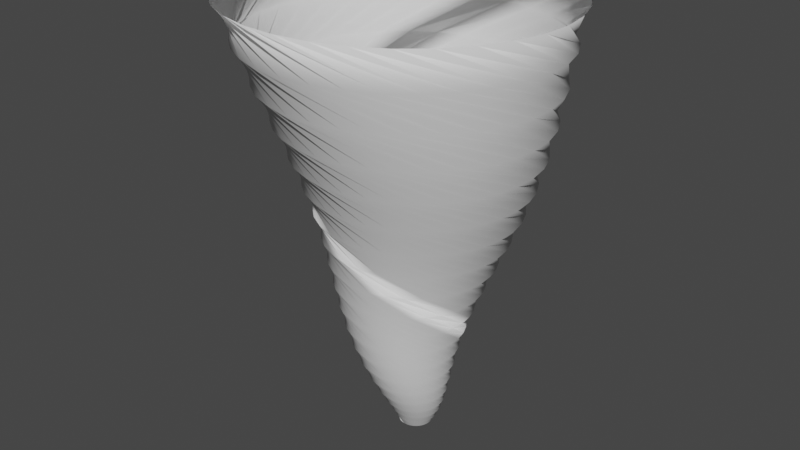 # Source: Tornado_Blend_Smooth.blend  (saved by Blender 2.80.75; exported with 4.5.12 LTS)
import bpy
from mathutils import Matrix  # noqa: F401  (used for matrix-valued properties, if any)

bpy.ops.wm.read_factory_settings(use_empty=True)
scene = bpy.context.scene
scene.name = 'Scene'

# ---- collections
col_collection = bpy.data.collections.new('Collection'); scene.collection.children.link(col_collection)

# ---- world
world_world = bpy.data.worlds.new('World'); scene.world = world_world
world_world.use_nodes = True; world_world.node_tree.nodes.clear()
_N = world_world.node_tree.nodes; _L = world_world.node_tree.links
n0 = _N.new('ShaderNodeOutputWorld'); n0.name = 'World Output'; n0.location = (300, 300)
n1 = _N.new('ShaderNodeBackground'); n1.name = 'Background'; n1.location = (10, 300)
n1.inputs[0].default_value = (0.05088, 0.05088, 0.05088, 1.0)
_L.new(n1.outputs[0], n0.inputs[0])
n0.is_active_output = True
world_world.color = (0.05088, 0.05088, 0.05088)
world_world.use_sun_shadow = False
world_world.sun_shadow_jitter_overblur = 0.0

# ---- meshes
me_cylinder = bpy.data.meshes.new('Cylinder')
me_cylinder.from_pydata([(0.08436, 0.01199, -1.0), (-0.326, -0.1281, 0.02622), (0.08582, 0.004684, -1.0), (-0.3371, -0.05665, 0.0251), (0.08587, -0.002715, -1.0), (-0.3339, 0.01546, 0.02389), (0.08451, -0.009946, -1.0), (-0.3168, 0.08549, 0.02264), (0.08182, -0.01677, -1.0), (-0.2864, 0.1508, 0.02138), (0.0779, -0.02299, -1.0), (-0.2439, 0.2088, 0.02016), (0.07288, -0.02837, -1.0), (-0.191, 0.2574, 0.01903), (0.06694, -0.03273, -1.0), (-0.1297, 0.2947, 0.01801), (0.06025, -0.03593, -1.0), (-0.0624, 0.3194, 0.01715), (0.05305, -0.03783, -1.0), (0.008341, 0.3305, 0.01649), (0.04557, -0.03835, -1.0), (0.07985, 0.3277, 0.01604), (0.03807, -0.03743, -1.0), (0.1494, 0.3111, 0.01583), (0.03083, -0.03506, -1.0), (0.2145, 0.2813, 0.01587), (0.02414, -0.03131, -1.0), (0.2725, 0.2394, 0.01617), (0.01827, -0.02626, -1.0), (0.3213, 0.1871, 0.01671), (0.0135, -0.02013, -1.0), (0.359, 0.1262, 0.01738), (0.01004, -0.01309, -1.0), (0.3843, 0.05907, 0.01826), (0.008057, -0.005461, -1.0), (0.396, -0.01173, 0.01933), (0.007664, 0.002445, -1.0), (0.3937, -0.08355, 0.02053), (0.008885, 0.01029, -1.0), (0.3775, -0.1536, 0.02183), (0.01168, 0.01773, -1.0), (0.3479, -0.2193, 0.02315), (0.01592, 0.02447, -1.0), (0.306, -0.2781, 0.02444), (0.02143, 0.0302, -1.0), (0.2534, -0.3275, 0.02566), (0.02797, 0.03471, -1.0), (0.192, -0.3658, 0.02675), (0.03525, 0.0378, -1.0), (0.1243, -0.3913, 0.02766), (0.04298, 0.03938, -1.0), (0.0529, -0.403, 0.02836), (0.05082, 0.03939, -1.0), (-0.01949, -0.4005, 0.02882), (0.05845, 0.03787, -1.0), (-0.09, -0.3838, 0.02905), (0.06559, 0.03489, -1.0), (-0.1559, -0.3536, 0.02902), (0.07195, 0.03061, -1.0), (-0.2145, -0.311, 0.02864), (0.07732, 0.02521, -1.0), (-0.2636, -0.2578, 0.02802), (0.08149, 0.01893, -1.0), (-0.3012, -0.196, 0.0272), (0.0976, -0.01119, -0.9797), (0.09728, -0.04324, -0.9553), (0.07789, -0.0756, -0.9272), (0.03966, -0.09665, -0.8952), (-0.01015, -0.09542, -0.8598), (-0.05793, -0.06602, -0.821), (-0.08789, -0.01109, -0.7787), (-0.08642, 0.05899, -0.7329), (-0.04697, 0.1256, -0.6835), (0.02697, 0.1685, -0.6303), (0.1211, 0.1706, -0.573), (0.2128, 0.1229, -0.5116), (0.2765, 0.0276, -0.4459), (0.2877, -0.09624, -0.3759), (0.2336, -0.2207, -0.302), (0.1192, -0.3105, -0.2245), (-0.03715, -0.3366, -0.1439), (-0.1979, -0.2807, -0.06012), (-0.2406, -0.2295, -0.06102), (-0.09398, -0.3138, -0.1444), (0.0636, -0.3168, -0.2247), (0.1913, -0.2497, -0.302), (0.2662, -0.1379, -0.3758), (0.2771, -0.01509, -0.4458), (0.2318, 0.08892, -0.5117), (0.1506, 0.1515, -0.5733), (0.0588, 0.1658, -0.6307), (-0.02034, 0.1371, -0.684), (-0.07032, 0.07936, -0.7334), (-0.0839, 0.01191, -0.7792), (-0.06452, -0.04657, -0.8213), (-0.02342, -0.08322, -0.86), (0.02447, -0.09297, -0.8954), (0.065, -0.07917, -0.9272), (0.08925, -0.05106, -0.9553), (0.09492, -0.02001, -0.9796), (-0.2726, -0.1708, -0.06205), (-0.1454, -0.2804, -0.1451), (0.007699, -0.3124, -0.225), (0.1444, -0.2701, -0.3021), (0.2373, -0.1747, -0.3757), (0.2698, -0.05694, -0.4458), (0.244, 0.05222, -0.5118), (0.176, 0.1273, -0.5735), (0.08942, 0.1573, -0.631), (0.007659, 0.1433, -0.6845), (-0.05087, 0.09614, -0.7338), (-0.0757, 0.03347, -0.7796), (-0.06725, -0.02641, -0.8217), (-0.03402, -0.06879, -0.8604), (0.01032, -0.08645, -0.8956), (0.05176, -0.08017, -0.9272), (0.07991, -0.05715, -0.9554), (0.09062, -0.02811, -0.9796), (-0.2926, -0.1069, -0.06317), (-0.1895, -0.2377, -0.1459), (-0.04675, -0.2972, -0.2256), (0.09433, -0.2814, -0.3024), (0.2021, -0.2054, -0.3758), (0.2548, -0.09661, -0.4458), (0.2491, 0.01391, -0.5118), (0.1964, 0.09892, -0.5737), (0.1178, 0.1433, -0.6313), (0.03609, 0.1441, -0.6849), (-0.02875, 0.1089, -0.7343), (-0.0637, 0.05291, -0.7801), (-0.0661, -0.006233, -0.8221), (-0.04163, -0.05271, -0.8607), (-0.002204, -0.07741, -0.8958), (0.03866, -0.07856, -0.9274), (0.06962, -0.0613, -0.9554), (0.08486, -0.03521, -0.9796), (-0.2998, -0.04017, -0.06434), (-0.2248, -0.1869, -0.1468), (-0.09759, -0.2718, -0.2263), (0.04291, -0.2829, -0.3027), (0.1615, -0.229, -0.3759), (0.2326, -0.1329, -0.4458), (0.2471, -0.02454, -0.5119), (0.2112, 0.06732, -0.5738), (0.1429, 0.1243, -0.6316), (0.06409, 0.1397, -0.6852), (-0.004772, 0.1173, -0.7347), (-0.0484, 0.06964, -0.7805), (-0.06123, 0.01324, -0.8226), (-0.04604, -0.03563, -0.861), (-0.01271, -0.06624, -0.896), (0.02619, -0.07449, -0.9275), (0.05877, -0.06342, -0.9554), (0.07787, -0.04109, -0.9796), (-0.2938, 0.02719, -0.06553), (-0.2496, -0.1302, -0.1478), (-0.1428, -0.2368, -0.227), (-0.008088, -0.2747, -0.3031), (0.117, -0.2447, -0.3761), (0.204, -0.1646, -0.4459), (0.238, -0.06195, -0.5119), (0.2199, 0.03355, -0.5739), (0.1641, 0.1011, -0.6318), (0.09068, 0.1303, -0.6855), (0.02033, 0.1211, -0.7351), (-0.03037, 0.08318, -0.7809), (-0.05286, 0.03144, -0.8229), (-0.04719, -0.01813, -0.8614), (-0.02086, -0.05333, -0.8962), (0.01471, -0.06815, -0.9277), (0.04775, -0.06343, -0.9555), (0.06988, -0.0455, -0.9796), (-0.2746, 0.09207, -0.06668), (-0.263, -0.06938, -0.1488), (-0.1805, -0.1936, -0.2278), (-0.05721, -0.2567, -0.3036), (0.06988, -0.2517, -0.3763), (0.1699, -0.1904, -0.4459), (0.222, -0.09721, -0.5118), (0.2222, -0.001331, -0.5739), (0.1807, 0.07446, -0.6319), (0.1151, 0.1162, -0.6857), (0.04561, 0.1203, -0.7354), (-0.0102, 0.09316, -0.7812), (-0.04133, 0.0477, -0.8233), (-0.04508, -0.0007565, -0.8617), (-0.02644, -0.03916, -0.8965), (0.004649, -0.05981, -0.9278), (0.03692, -0.06139, -0.9556), (0.06121, -0.04832, -0.9797), (-0.2431, 0.1519, -0.06777), (-0.2643, -0.006731, -0.1498), (-0.2093, -0.1436, -0.2286), (-0.1023, -0.2294, -0.3042), (0.02198, -0.2496, -0.3766), (0.1311, -0.2096, -0.4459), (0.1996, -0.1293, -0.5118), (0.218, -0.03623, -0.5739), (0.1922, 0.04503, -0.6319), (0.1366, 0.09776, -0.6858), (0.07029, 0.1149, -0.7356), (0.01147, 0.09929, -0.7815), (-0.02703, 0.06155, -0.8236), (-0.03981, 0.01593, -0.8619), (-0.02931, -0.02424, -0.8967), (-0.003663, -0.04975, -0.928), (0.02667, -0.05735, -0.9556), (0.05216, -0.04947, -0.9797), (-0.2004, 0.2043, -0.06874), (-0.2532, 0.05497, -0.1508), (-0.2277, -0.0886, -0.2294), (-0.1415, -0.1936, -0.3047), (-0.02493, -0.2383, -0.3769), (0.0887, -0.2213, -0.446), (0.1711, -0.157, -0.5117), (0.2074, -0.07014, -0.5738), (0.1981, 0.01368, -0.6319), (0.1545, 0.07553, -0.6859), (0.09369, 0.1049, -0.7358), (0.03397, 0.1013, -0.7817), (-0.01038, 0.07259, -0.8238), (-0.03156, 0.03136, -0.8622), (-0.02938, -0.009057, -0.897), (-0.009962, -0.03833, -0.9281), (0.01734, -0.05145, -0.9557), (0.04302, -0.04891, -0.9797), (-0.1483, 0.2472, -0.06957), (-0.2299, 0.1137, -0.1516), (-0.2351, -0.03077, -0.2302), (-0.1731, -0.1505, -0.3053), (-0.06935, -0.2179, -0.3772), (0.04412, -0.2247, -0.4461), (0.1372, -0.1791, -0.5115), (0.1904, -0.1018, -0.5736), (0.1981, -0.01849, -0.6318), (0.1681, 0.05018, -0.6858), (0.1151, 0.09073, -0.7359), (0.05658, 0.09921, -0.7819), (0.008122, 0.08041, -0.824), (-0.02056, 0.04504, -0.8624), (-0.02664, 0.005898, -0.8971), (-0.01405, -0.0259, -0.9282), (0.009271, -0.04387, -0.9558), (0.03411, -0.04665, -0.9797), (-0.08881, 0.279, -0.07022), (-0.1954, 0.1668, -0.1524), (-0.2308, 0.02746, -0.2309), (-0.1958, -0.1018, -0.3059), (-0.1096, -0.1885, -0.3776), (-0.0006909, -0.2191, -0.4462), (0.09936, -0.1944, -0.5114), (0.1672, -0.1301, -0.5734), (0.192, -0.05035, -0.6315), (0.1768, 0.02251, -0.6858), (0.1335, 0.07268, -0.7359), (0.07857, 0.09287, -0.782), (0.02785, 0.08468, -0.8241), (-0.007145, 0.05651, -0.8625), (-0.02114, 0.02019, -0.8973), (-0.01574, -0.01287, -0.9283), (0.002732, -0.0349, -0.9558), (0.02575, -0.04274, -0.9798), (-0.02434, 0.2985, -0.07067), (-0.151, 0.2119, -0.153), (-0.215, 0.08374, -0.2315), (-0.2084, -0.04912, -0.3064), (-0.1433, -0.1514, -0.3779), (-0.04377, -0.2047, -0.4462), (0.05891, -0.202, -0.5113), (0.1388, -0.1537, -0.5731), (0.1798, -0.08104, -0.6313), (0.1801, -0.006704, -0.6856), (0.1484, 0.05127, -0.7358), (0.09918, 0.08243, -0.782), (0.04813, 0.08517, -0.8242), (0.008246, 0.0653, -0.8626), (-0.01301, 0.03328, -0.8974), (-0.01496, 0.0002938, -0.9284), (-0.002037, -0.02479, -0.9559), (0.01823, -0.03728, -0.9798), (0.04259, 0.3049, -0.0709), (-0.09865, 0.2472, -0.1535), (-0.1883, 0.1359, -0.232), (-0.2102, 0.005243, -0.3069), (-0.169, -0.1082, -0.3782), (-0.08354, -0.1818, -0.4463), (0.01747, -0.2014, -0.5112), (0.1057, -0.1715, -0.5729), (0.1614, -0.1092, -0.631), (0.1777, -0.03653, -0.6853), (0.1591, 0.0272, -0.7356), (0.1176, 0.06811, -0.7819), (0.0683, 0.08177, -0.8242), (0.02514, 0.07106, -0.8627), (-0.002493, 0.04465, -0.8974), (-0.01167, 0.01314, -0.9285), (-0.004809, -0.01389, -0.9559), (0.01186, -0.03045, -0.9798), (0.1094, 0.2981, -0.07094), (-0.0405, 0.2713, -0.1538), (-0.1515, 0.1819, -0.2324), (-0.201, 0.05904, -0.3073), (-0.1854, -0.06057, -0.3785), (-0.1181, -0.1509, -0.4464), (-0.02346, -0.1923, -0.5111), (0.0693, -0.1824, -0.5725), (0.1376, -0.1335, -0.6306), (0.1695, -0.06563, -0.685), (0.165, 0.001087, -0.7354), (0.133, 0.05035, -0.7818), (0.08762, 0.0745, -0.8242), (0.04304, 0.07351, -0.8627), (0.01011, 0.05387, -0.8974), (-0.005918, 0.02523, -0.9285), (-0.00544, -0.0026, -0.956), (0.006891, -0.02245, -0.9798), (0.1735, 0.2783, -0.07082), (0.0211, 0.2834, -0.1539), (-0.1063, 0.2195, -0.2326), (-0.1811, 0.1098, -0.3076), (-0.1918, -0.01036, -0.3787), (-0.1458, -0.1134, -0.4465), (-0.06227, -0.1749, -0.511), (0.03123, -0.1857, -0.5722), (0.1091, -0.1527, -0.6302), (0.1555, -0.09274, -0.6845), (0.1656, -0.02599, -0.7351), (0.1448, 0.02972, -0.7817), (0.1054, 0.06348, -0.8241), (0.06126, 0.07242, -0.8627), (0.02439, 0.06048, -0.8975), (0.002129, 0.03604, -0.9286), (-0.003849, 0.008687, -0.956), (0.003564, -0.01357, -0.9798), (0.2323, 0.2464, -0.07046), (0.08369, 0.2832, -0.1538), (-0.05463, 0.2472, -0.2327), (-0.1515, 0.1555, -0.3078), (-0.1879, 0.04005, -0.3789), (-0.1652, -0.07104, -0.4466), (-0.09689, -0.1496, -0.5109), (-0.007119, -0.1812, -0.5719), (0.077, -0.1658, -0.6298), (0.1362, -0.1167, -0.684), (0.1608, -0.05299, -0.7347), (0.1525, 0.006773, -0.7814), (0.1208, 0.04904, -0.824), (0.079, 0.0677, -0.8627), (0.03984, 0.06419, -0.8975), (0.0122, 0.04511, -0.9286), (-9.373e-06, 0.01948, -0.956), (0.00205, -0.004151, -0.9798), (0.2838, 0.2038, -0.06989), (0.1448, 0.2706, -0.1535), (0.001352, 0.264, -0.2327), (-0.1134, 0.1943, -0.3079), (-0.1738, 0.08849, -0.379), (-0.1756, -0.0256, -0.4467), (-0.1255, -0.1178, -0.5108), (-0.04392, -0.1687, -0.5717), (0.04256, -0.1721, -0.6293), (0.112, -0.1366, -0.6836), (0.1505, -0.07868, -0.7343), (0.1554, -0.01745, -0.781), (0.1331, 0.03169, -0.8238), (0.0956, 0.05948, -0.8626), (0.05579, 0.06476, -0.8975), (0.02394, 0.05205, -0.9286), (0.005946, 0.02937, -0.956), (0.002444, 0.00543, -0.9798), (0.326, 0.152, -0.06912), (0.2021, 0.2465, -0.153), (0.05934, 0.2694, -0.2325), (-0.06866, 0.2244, -0.3079), (-0.1503, 0.1329, -0.3791), (-0.1764, 0.02088, -0.4467), (-0.1469, -0.08087, -0.5107), (-0.07757, -0.1488, -0.5714), (0.007403, -0.1712, -0.629), (0.08397, -0.1513, -0.6831), (0.1351, -0.1019, -0.7338), (0.1533, -0.0419, -0.7806), (0.1417, 0.01206, -0.8236), (0.1103, 0.04804, -0.8625), (0.07164, 0.06214, -0.8974), (0.03695, 0.05651, -0.9286), (0.0138, 0.03791, -0.956), (0.00476, 0.01478, -0.9798), (0.3572, 0.09304, -0.06817), (0.2534, 0.2118, -0.1523), (0.117, 0.2632, -0.2322), (-0.01884, 0.245, -0.3077), (-0.1185, 0.1716, -0.3791), (-0.1678, 0.06642, -0.4467), (-0.1603, -0.04048, -0.5107), (-0.1063, -0.1224, -0.5712), (-0.02689, -0.1631, -0.6286), (0.05345, -0.1598, -0.6826), (0.1152, -0.1217, -0.7332), (0.1463, -0.0656, -0.7802), (0.1463, -0.00911, -0.8233), (0.1226, 0.03378, -0.8623), (0.08674, 0.05632, -0.8973), (0.05064, 0.05826, -0.9286), (0.02324, 0.04472, -0.956), (0.008948, 0.02355, -0.9798), (0.3764, 0.02923, -0.06709), (0.2969, 0.1679, -0.1516), (0.1721, 0.246, -0.2318), (0.03417, 0.2554, -0.3075), (-0.07972, 0.203, -0.3791), (-0.1502, 0.1091, -0.4467), (-0.1651, 0.001546, -0.5107), (-0.129, -0.09067, -0.5711), (-0.05885, -0.148, -0.6283), (0.0218, -0.1619, -0.6821), (0.09147, -0.1371, -0.7327), (0.1346, -0.08751, -0.7797), (0.1465, -0.03096, -0.8229), (0.1317, 0.01726, -0.862), (0.1004, 0.04752, -0.8973), (0.06444, 0.05723, -0.9285), (0.0339, 0.04951, -0.956), (0.01484, 0.03131, -0.9798), (0.3829, -0.03701, -0.06592), (0.3309, 0.1167, -0.1507), (0.2228, 0.2182, -0.2312), (0.08829, 0.2549, -0.3072), (-0.03563, 0.226, -0.379), (-0.1246, 0.1471, -0.4467), (-0.1614, 0.04339, -0.5106), (-0.1446, -0.05514, -0.571), (-0.08695, -0.1266, -0.6281), (-0.009569, -0.1574, -0.6817), (0.06501, -0.1473, -0.7322), (0.1186, -0.1067, -0.7792), (0.1423, -0.05249, -0.8224), (0.1374, -0.0008416, -0.8618), (0.1121, 0.03613, -0.8971), (0.07781, 0.05344, -0.9285), (0.04536, 0.05207, -0.956), (0.02223, 0.03769, -0.9798), (0.3765, -0.1032, -0.06471), (0.3544, 0.06001, -0.1497), (0.2673, 0.1808, -0.2305), (0.1413, 0.2437, -0.3068), (0.01182, 0.2397, -0.3788), (-0.09217, 0.1791, -0.4467), (-0.1495, 0.08343, -0.5106), (-0.1526, -0.01742, -0.571), (-0.11, -0.1001, -0.6279), (-0.03927, -0.1467, -0.6814), (0.03703, -0.1518, -0.7318), (0.09901, -0.1222, -0.7787), (0.1337, -0.07274, -0.822), (0.1393, -0.01984, -0.8614), (0.1213, 0.02261, -0.8969), (0.09019, 0.04704, -0.9284), (0.05711, 0.05228, -0.9559), (0.03077, 0.04245, -0.9798), (0.3574, -0.1669, -0.0635), (0.3666, -0.0007291, -0.1487), (0.3034, 0.1356, -0.2297), (0.1908, 0.2223, -0.3063), (0.06099, 0.2437, -0.3786), (-0.0542, 0.2038, -0.4466), (-0.1299, 0.1202, -0.5106), (-0.1528, 0.02084, -0.571), (-0.127, -0.0697, -0.6278), (-0.06602, -0.1302, -0.6812), (0.008777, -0.1506, -0.7314), (0.07651, -0.1335, -0.7782), (0.1212, -0.09085, -0.8215), (0.1374, -0.03886, -0.8611), (0.1276, 0.007488, -0.8967), (0.1011, 0.03827, -0.9283), (0.06866, 0.0501, -0.9559), (0.04007, 0.0454, -0.9798), (0.326, -0.2261, -0.06234), (0.3667, -0.06305, -0.1476), (0.3299, 0.0844, -0.2289), (0.2349, 0.1917, -0.3057), (0.1097, 0.2381, -0.3783), (-0.01244, 0.2205, -0.4466), (-0.1034, 0.1521, -0.5107), (-0.1454, 0.05801, -0.5711), (-0.1374, -0.03668, -0.6278), (-0.08879, -0.1086, -0.6811), (-0.01851, -0.1436, -0.7311), (0.05223, -0.1399, -0.7778), (0.1053, -0.1061, -0.8211), (0.1316, -0.05712, -0.8607), (0.1308, -0.008608, -0.8965), (0.11, 0.0275, -0.9281), (0.07954, 0.04564, -0.9559), (0.04976, 0.04643, -0.9798), (0.2838, -0.2779, -0.06129), (0.3546, -0.1243, -0.1466), (0.3459, 0.02925, -0.2281), (0.2719, 0.1533, -0.3052), (0.156, 0.2231, -0.378), (0.03167, 0.2287, -0.4465), (-0.07137, 0.1781, -0.5107), (-0.131, 0.09265, -0.5712), (-0.1411, -0.002584, -0.6278), (-0.1067, -0.08296, -0.6811), (-0.04372, -0.1312, -0.731), (0.02725, -0.1412, -0.7775), (0.08668, -0.1177, -0.8208), (0.1223, -0.07386, -0.8604), (0.1307, -0.02504, -0.8962), (0.1165, 0.01517, -0.928), (0.08931, 0.03913, -0.9558), (0.05942, 0.04552, -0.9798), (0.2323, -0.3206, -0.06039), (0.3308, -0.1819, -0.1457), (0.3508, -0.02766, -0.2273), (0.3005, 0.1086, -0.3046), (0.1985, 0.1995, -0.3777), (0.07642, 0.228, -0.4464), (-0.03502, 0.1972, -0.5108), (-0.1102, 0.1235, -0.5713), (-0.1378, 0.03146, -0.6279), (-0.1189, -0.05445, -0.6811), (-0.06575, -0.1141, -0.7309), (0.002657, -0.1375, -0.7773), (0.06608, -0.1254, -0.8205), (0.1098, -0.08834, -0.86), (0.1273, -0.04111, -0.8959), (0.1205, 0.001838, -0.9278), (0.09755, 0.03085, -0.9558), (0.06869, 0.04272, -0.9798), (0.1735, -0.3523, -0.05967), (0.2963, -0.2336, -0.1448), (0.3446, -0.08417, -0.2265), (0.3198, 0.05959, -0.304), (0.2353, 0.1683, -0.3774), (0.1198, 0.2188, -0.4463), (0.004033, 0.2086, -0.5109), (-0.08392, 0.1495, -0.5715), (-0.1279, 0.06406, -0.6282), (-0.1252, -0.02428, -0.6813), (-0.08373, -0.09321, -0.7309), (-0.02052, -0.1288, -0.7772), (0.04452, -0.1286, -0.8203), (0.0948, -0.09996, -0.8598), (0.1208, -0.05611, -0.8957), (0.1218, -0.01202, -0.9277), (0.104, 0.02116, -0.9557), (0.07718, 0.03816, -0.9798), (0.1098, -0.372, -0.05917), (0.2525, -0.2775, -0.1441), (0.3278, -0.1382, -0.2258), (0.3291, 0.008152, -0.3035), (0.2652, 0.1309, -0.3771), (0.1601, 0.2015, -0.4462), (0.04443, 0.2122, -0.511), (-0.05285, 0.17, -0.5717), (-0.1118, 0.09374, -0.6285), (-0.1253, 0.006334, -0.6815), (-0.09706, -0.06931, -0.731), (-0.04131, -0.1158, -0.7773), (0.02292, -0.1275, -0.8201), (0.07786, -0.1082, -0.8596), (0.1115, -0.06946, -0.8955), (0.1203, -0.02579, -0.9275), (0.1084, 0.01043, -0.9556), (0.08456, 0.03207, -0.9798), (0.04344, -0.3789, -0.0589), (0.2013, -0.3118, -0.1436), (0.3009, -0.188, -0.2253), (0.3284, -0.04375, -0.303), (0.2872, 0.08881, -0.3768), (0.1963, 0.1768, -0.4461), (0.08454, 0.208, -0.5111), (-0.01849, 0.184, -0.572), (-0.09047, 0.1195, -0.6288), (-0.1195, 0.03598, -0.6818), (-0.1053, -0.04333, -0.7313), (-0.05892, -0.0991, -0.7774), (0.002166, -0.1222, -0.8201), (0.05971, -0.1129, -0.8595), (0.09972, -0.08063, -0.8953), (0.1161, -0.03891, -0.9274), (0.1105, -0.0009158, -0.9556), (0.09058, 0.02466, -0.9797), (-0.02319, -0.3727, -0.05887), (0.1445, -0.3355, -0.1434), (0.2651, -0.2314, -0.2248), (0.3179, -0.09423, -0.3026), (0.3008, 0.04318, -0.3765), (0.2272, 0.1456, -0.4461), (0.1226, 0.1962, -0.5112), (0.01744, 0.1909, -0.5722), (-0.06482, 0.1403, -0.6292), (-0.1081, 0.06364, -0.6822), (-0.1082, -0.01649, -0.7317), (-0.07272, -0.07943, -0.7776), (-0.01704, -0.1128, -0.8202), (0.04102, -0.1139, -0.8595), (0.08607, -0.08918, -0.8952), (0.1094, -0.05086, -0.9273), (0.1104, -0.0124, -0.9555), (0.09499, 0.0163, -0.9797), (-0.08721, -0.3537, -0.05907), (0.0843, -0.3477, -0.1433), (0.2218, -0.2671, -0.2246), (0.2981, -0.1415, -0.3023), (0.3054, -0.004129, -0.3762), (0.2512, 0.1094, -0.446), (0.1574, 0.1775, -0.5114), (0.05354, 0.1907, -0.5725), (-0.03586, 0.1557, -0.6296), (-0.09165, 0.08839, -0.6826), (-0.1059, 0.01019, -0.7321), (-0.0823, -0.05765, -0.7779), (-0.03383, -0.09985, -0.8204), (0.02268, -0.1111, -0.8595), (0.07107, -0.09481, -0.8951), (0.1006, -0.06118, -0.9272), (0.1081, -0.02356, -0.9554), (0.09767, 0.007298, -0.9797), (-0.1462, -0.3226, -0.05949), (0.02301, -0.3481, -0.1435), (0.1725, -0.2937, -0.2244), (0.2696, -0.1842, -0.3021), (0.3009, -0.05111, -0.376), (0.2678, 0.06958, -0.4459), (0.1877, 0.1528, -0.5115), (0.0885, 0.1838, -0.5728), (-0.004867, 0.1652, -0.63), (-0.07099, 0.1092, -0.6831), (-0.09848, 0.03567, -0.7325), (-0.08739, -0.03462, -0.7782), (-0.04761, -0.08403, -0.8206), (0.005404, -0.1049, -0.8596), (0.05538, -0.09731, -0.8951), (0.0899, -0.06954, -0.9272), (0.1037, -0.03397, -0.9553), (0.09854, -0.001973, -0.9797), (0.03083, -0.03506, -1.0), (0.2145, 0.2813, 0.01587), (0.01186, -0.03045, -0.9798), (-0.004809, -0.01389, -0.9559), (-0.01167, 0.01314, -0.9285), (-0.002493, 0.04465, -0.8974), (0.02514, 0.07106, -0.8627), (0.0683, 0.08177, -0.8242), (0.1176, 0.06811, -0.7819), (0.1591, 0.0272, -0.7356), (0.1777, -0.03653, -0.6853), (0.1614, -0.1092, -0.631), (0.1057, -0.1715, -0.5729), (0.01747, -0.2014, -0.5112), (-0.08354, -0.1818, -0.4463), (-0.169, -0.1082, -0.3782), (-0.2102, 0.005243, -0.3069), (-0.1883, 0.1359, -0.232), (-0.09865, 0.2472, -0.1535), (0.04259, 0.3049, -0.0709), (0.1494, 0.3111, 0.01583), (0.03807, -0.03743, -1.0), (0.01823, -0.03728, -0.9798), (-0.002037, -0.02479, -0.9559), (-0.01496, 0.0002938, -0.9284), (-0.01301, 0.03328, -0.8974), (0.008246, 0.0653, -0.8626), (0.04813, 0.08517, -0.8242), (0.09918, 0.08243, -0.782), (0.1484, 0.05127, -0.7358), (0.1801, -0.006704, -0.6856), (0.1798, -0.08104, -0.6313), (0.1388, -0.1537, -0.5731), (0.05891, -0.202, -0.5113), (-0.04377, -0.2047, -0.4462), (-0.1433, -0.1514, -0.3779), (-0.2084, -0.04912, -0.3064), (-0.215, 0.08374, -0.2315), (-0.151, 0.2119, -0.153), (-0.02434, 0.2985, -0.07067), (-0.326, -0.1281, 0.02622), (-0.3371, -0.05665, 0.0251), (-0.3339, 0.01546, 0.02389), (-0.3168, 0.08549, 0.02264), (-0.2864, 0.1508, 0.02138), (-0.2439, 0.2088, 0.02016), (-0.191, 0.2574, 0.01903), (-0.1297, 0.2947, 0.01801), (-0.0624, 0.3194, 0.01715), (0.008341, 0.3305, 0.01649), (0.07985, 0.3277, 0.01604), (0.1494, 0.3111, 0.01583), (0.2145, 0.2813, 0.01587), (0.2725, 0.2394, 0.01617), (0.3213, 0.1871, 0.01671), (0.359, 0.1262, 0.01738), (0.3843, 0.05907, 0.01826), (0.396, -0.01173, 0.01933), (0.3937, -0.08355, 0.02053), (0.3775, -0.1536, 0.02183), (0.3479, -0.2193, 0.02315), (0.306, -0.2781, 0.02444), (0.2534, -0.3275, 0.02566), (0.192, -0.3658, 0.02675), (0.1243, -0.3913, 0.02766), (0.0529, -0.403, 0.02836), (-0.01949, -0.4005, 0.02882), (-0.09, -0.3838, 0.02905), (-0.1559, -0.3536, 0.02902), (-0.2145, -0.311, 0.02864), (-0.2636, -0.2578, 0.02802), (-0.3012, -0.196, 0.0272), (0.2145, 0.2813, 0.01587), (0.1494, 0.3111, 0.01583)], [], [(680, 1, 3, 681), (681, 3, 5, 682), (682, 5, 7, 683), (683, 7, 9, 684), (684, 9, 11, 685), (685, 11, 13, 686), (686, 13, 15, 687), (687, 15, 17, 688), (688, 17, 19, 689), (689, 19, 21, 690), (690, 21, 23, 691), (712, 641, 25, 692), (692, 25, 27, 693), (693, 27, 29, 694), (694, 29, 31, 695), (695, 31, 33, 696), (696, 33, 35, 697), (697, 35, 37, 698), (698, 37, 39, 699), (699, 39, 41, 700), (700, 41, 43, 701), (701, 43, 45, 702), (702, 45, 47, 703), (703, 47, 49, 704), (704, 49, 51, 705), (705, 51, 53, 706), (706, 53, 55, 707), (707, 55, 57, 708), (708, 57, 59, 709), (709, 59, 61, 710), (710, 61, 63, 711), (711, 63, 1, 680), (62, 639, 64, 0), (639, 638, 65, 64), (638, 637, 66, 65), (637, 636, 67, 66), (636, 635, 68, 67), (635, 634, 69, 68), (634, 633, 70, 69), (633, 632, 71, 70), (632, 631, 72, 71), (631, 630, 73, 72), (630, 629, 74, 73), (629, 628, 75, 74), (628, 627, 76, 75), (627, 626, 77, 76), (626, 625, 78, 77), (625, 624, 79, 78), (624, 623, 80, 79), (623, 622, 81, 80), (60, 621, 639, 62), (621, 620, 638, 639), (620, 619, 637, 638), (619, 618, 636, 637), (618, 617, 635, 636), (617, 616, 634, 635), (616, 615, 633, 634), (615, 614, 632, 633), (614, 613, 631, 632), (613, 612, 630, 631), (612, 611, 629, 630), (611, 610, 628, 629), (610, 609, 627, 628), (609, 608, 626, 627), (608, 607, 625, 626), (607, 606, 624, 625), (606, 605, 623, 624), (605, 604, 622, 623), (58, 603, 621, 60), (603, 602, 620, 621), (602, 601, 619, 620), (601, 600, 618, 619), (600, 599, 617, 618), (599, 598, 616, 617), (598, 597, 615, 616), (597, 596, 614, 615), (596, 595, 613, 614), (595, 594, 612, 613), (594, 593, 611, 612), (593, 592, 610, 611), (592, 591, 609, 610), (591, 590, 608, 609), (590, 589, 607, 608), (589, 588, 606, 607), (588, 587, 605, 606), (587, 586, 604, 605), (56, 585, 603, 58), (585, 584, 602, 603), (584, 583, 601, 602), (583, 582, 600, 601), (582, 581, 599, 600), (581, 580, 598, 599), (580, 579, 597, 598), (579, 578, 596, 597), (578, 577, 595, 596), (577, 576, 594, 595), (576, 575, 593, 594), (575, 574, 592, 593), (574, 573, 591, 592), (573, 572, 590, 591), (572, 571, 589, 590), (571, 570, 588, 589), (570, 569, 587, 588), (569, 568, 586, 587), (54, 567, 585, 56), (567, 566, 584, 585), (566, 565, 583, 584), (565, 564, 582, 583), (564, 563, 581, 582), (563, 562, 580, 581), (562, 561, 579, 580), (561, 560, 578, 579), (560, 559, 577, 578), (559, 558, 576, 577), (558, 557, 575, 576), (557, 556, 574, 575), (556, 555, 573, 574), (555, 554, 572, 573), (554, 553, 571, 572), (553, 552, 570, 571), (552, 551, 569, 570), (551, 550, 568, 569), (52, 549, 567, 54), (549, 548, 566, 567), (548, 547, 565, 566), (547, 546, 564, 565), (546, 545, 563, 564), (545, 544, 562, 563), (544, 543, 561, 562), (543, 542, 560, 561), (542, 541, 559, 560), (541, 540, 558, 559), (540, 539, 557, 558), (539, 538, 556, 557), (538, 537, 555, 556), (537, 536, 554, 555), (536, 535, 553, 554), (535, 534, 552, 553), (534, 533, 551, 552), (533, 532, 550, 551), (50, 531, 549, 52), (531, 530, 548, 549), (530, 529, 547, 548), (529, 528, 546, 547), (528, 527, 545, 546), (527, 526, 544, 545), (526, 525, 543, 544), (525, 524, 542, 543), (524, 523, 541, 542), (523, 522, 540, 541), (522, 521, 539, 540), (521, 520, 538, 539), (520, 519, 537, 538), (519, 518, 536, 537), (518, 517, 535, 536), (517, 516, 534, 535), (516, 515, 533, 534), (515, 514, 532, 533), (48, 513, 531, 50), (513, 512, 530, 531), (512, 511, 529, 530), (511, 510, 528, 529), (510, 509, 527, 528), (509, 508, 526, 527), (508, 507, 525, 526), (507, 506, 524, 525), (506, 505, 523, 524), (505, 504, 522, 523), (504, 503, 521, 522), (503, 502, 520, 521), (502, 501, 519, 520), (501, 500, 518, 519), (500, 499, 517, 518), (499, 498, 516, 517), (498, 497, 515, 516), (497, 496, 514, 515), (46, 495, 513, 48), (495, 494, 512, 513), (494, 493, 511, 512), (493, 492, 510, 511), (492, 491, 509, 510), (491, 490, 508, 509), (490, 489, 507, 508), (489, 488, 506, 507), (488, 487, 505, 506), (487, 486, 504, 505), (486, 485, 503, 504), (485, 484, 502, 503), (484, 483, 501, 502), (483, 482, 500, 501), (482, 481, 499, 500), (481, 480, 498, 499), (480, 479, 497, 498), (479, 478, 496, 497), (44, 477, 495, 46), (477, 476, 494, 495), (476, 475, 493, 494), (475, 474, 492, 493), (474, 473, 491, 492), (473, 472, 490, 491), (472, 471, 489, 490), (471, 470, 488, 489), (470, 469, 487, 488), (469, 468, 486, 487), (468, 467, 485, 486), (467, 466, 484, 485), (466, 465, 483, 484), (465, 464, 482, 483), (464, 463, 481, 482), (463, 462, 480, 481), (462, 461, 479, 480), (461, 460, 478, 479), (42, 459, 477, 44), (459, 458, 476, 477), (458, 457, 475, 476), (457, 456, 474, 475), (456, 455, 473, 474), (455, 454, 472, 473), (454, 453, 471, 472), (453, 452, 470, 471), (452, 451, 469, 470), (451, 450, 468, 469), (450, 449, 467, 468), (449, 448, 466, 467), (448, 447, 465, 466), (447, 446, 464, 465), (446, 445, 463, 464), (445, 444, 462, 463), (444, 443, 461, 462), (443, 442, 460, 461), (40, 441, 459, 42), (441, 440, 458, 459), (440, 439, 457, 458), (439, 438, 456, 457), (438, 437, 455, 456), (437, 436, 454, 455), (436, 435, 453, 454), (435, 434, 452, 453), (434, 433, 451, 452), (433, 432, 450, 451), (432, 431, 449, 450), (431, 430, 448, 449), (430, 429, 447, 448), (429, 428, 446, 447), (428, 427, 445, 446), (427, 426, 444, 445), (426, 425, 443, 444), (425, 424, 442, 443), (38, 423, 441, 40), (423, 422, 440, 441), (422, 421, 439, 440), (421, 420, 438, 439), (420, 419, 437, 438), (419, 418, 436, 437), (418, 417, 435, 436), (417, 416, 434, 435), (416, 415, 433, 434), (415, 414, 432, 433), (414, 413, 431, 432), (413, 412, 430, 431), (412, 411, 429, 430), (411, 410, 428, 429), (410, 409, 427, 428), (409, 408, 426, 427), (408, 407, 425, 426), (407, 406, 424, 425), (36, 405, 423, 38), (405, 404, 422, 423), (404, 403, 421, 422), (403, 402, 420, 421), (402, 401, 419, 420), (401, 400, 418, 419), (400, 399, 417, 418), (399, 398, 416, 417), (398, 397, 415, 416), (397, 396, 414, 415), (396, 395, 413, 414), (395, 394, 412, 413), (394, 393, 411, 412), (393, 392, 410, 411), (392, 391, 409, 410), (391, 390, 408, 409), (390, 389, 407, 408), (389, 388, 406, 407), (34, 387, 405, 36), (387, 386, 404, 405), (386, 385, 403, 404), (385, 384, 402, 403), (384, 383, 401, 402), (383, 382, 400, 401), (382, 381, 399, 400), (381, 380, 398, 399), (380, 379, 397, 398), (379, 378, 396, 397), (378, 377, 395, 396), (377, 376, 394, 395), (376, 375, 393, 394), (375, 374, 392, 393), (374, 373, 391, 392), (373, 372, 390, 391), (372, 371, 389, 390), (371, 370, 388, 389), (32, 369, 387, 34), (369, 368, 386, 387), (368, 367, 385, 386), (367, 366, 384, 385), (366, 365, 383, 384), (365, 364, 382, 383), (364, 363, 381, 382), (363, 362, 380, 381), (362, 361, 379, 380), (361, 360, 378, 379), (360, 359, 377, 378), (359, 358, 376, 377), (358, 357, 375, 376), (357, 356, 374, 375), (356, 355, 373, 374), (355, 354, 372, 373), (354, 353, 371, 372), (353, 352, 370, 371), (30, 351, 369, 32), (351, 350, 368, 369), (350, 349, 367, 368), (349, 348, 366, 367), (348, 347, 365, 366), (347, 346, 364, 365), (346, 345, 363, 364), (345, 344, 362, 363), (344, 343, 361, 362), (343, 342, 360, 361), (342, 341, 359, 360), (341, 340, 358, 359), (340, 339, 357, 358), (339, 338, 356, 357), (338, 337, 355, 356), (337, 336, 354, 355), (336, 335, 353, 354), (335, 334, 352, 353), (28, 333, 351, 30), (333, 332, 350, 351), (332, 331, 349, 350), (331, 330, 348, 349), (330, 329, 347, 348), (329, 328, 346, 347), (328, 327, 345, 346), (327, 326, 344, 345), (326, 325, 343, 344), (325, 324, 342, 343), (324, 323, 341, 342), (323, 322, 340, 341), (322, 321, 339, 340), (321, 320, 338, 339), (320, 319, 337, 338), (319, 318, 336, 337), (318, 317, 335, 336), (317, 316, 334, 335), (26, 315, 333, 28), (315, 314, 332, 333), (314, 313, 331, 332), (313, 312, 330, 331), (312, 311, 329, 330), (311, 310, 328, 329), (310, 309, 327, 328), (309, 308, 326, 327), (308, 307, 325, 326), (307, 306, 324, 325), (306, 305, 323, 324), (305, 304, 322, 323), (304, 303, 321, 322), (303, 302, 320, 321), (302, 301, 319, 320), (301, 300, 318, 319), (300, 299, 317, 318), (299, 298, 316, 317), (24, 297, 315, 26), (297, 296, 314, 315), (296, 295, 313, 314), (295, 294, 312, 313), (294, 293, 311, 312), (293, 292, 310, 311), (292, 291, 309, 310), (291, 290, 308, 309), (290, 289, 307, 308), (289, 288, 306, 307), (288, 287, 305, 306), (287, 286, 304, 305), (286, 285, 303, 304), (285, 284, 302, 303), (284, 283, 301, 302), (283, 282, 300, 301), (282, 281, 299, 300), (281, 280, 298, 299), (640, 642, 297, 24), (642, 643, 296, 297), (643, 644, 295, 296), (644, 645, 294, 295), (645, 646, 293, 294), (646, 647, 292, 293), (647, 648, 291, 292), (648, 649, 290, 291), (649, 650, 289, 290), (650, 651, 288, 289), (651, 652, 287, 288), (652, 653, 286, 287), (653, 654, 285, 286), (654, 655, 284, 285), (655, 656, 283, 284), (656, 657, 282, 283), (657, 658, 281, 282), (658, 659, 280, 281), (20, 261, 279, 22), (261, 260, 278, 279), (260, 259, 277, 278), (259, 258, 276, 277), (258, 257, 275, 276), (257, 256, 274, 275), (256, 255, 273, 274), (255, 254, 272, 273), (254, 253, 271, 272), (253, 252, 270, 271), (252, 251, 269, 270), (251, 250, 268, 269), (250, 249, 267, 268), (249, 248, 266, 267), (248, 247, 265, 266), (247, 246, 264, 265), (246, 245, 263, 264), (245, 244, 262, 263), (18, 243, 261, 20), (243, 242, 260, 261), (242, 241, 259, 260), (241, 240, 258, 259), (240, 239, 257, 258), (239, 238, 256, 257), (238, 237, 255, 256), (237, 236, 254, 255), (236, 235, 253, 254), (235, 234, 252, 253), (234, 233, 251, 252), (233, 232, 250, 251), (232, 231, 249, 250), (231, 230, 248, 249), (230, 229, 247, 248), (229, 228, 246, 247), (228, 227, 245, 246), (227, 226, 244, 245), (16, 225, 243, 18), (225, 224, 242, 243), (224, 223, 241, 242), (223, 222, 240, 241), (222, 221, 239, 240), (221, 220, 238, 239), (220, 219, 237, 238), (219, 218, 236, 237), (218, 217, 235, 236), (217, 216, 234, 235), (216, 215, 233, 234), (215, 214, 232, 233), (214, 213, 231, 232), (213, 212, 230, 231), (212, 211, 229, 230), (211, 210, 228, 229), (210, 209, 227, 228), (209, 208, 226, 227), (14, 207, 225, 16), (207, 206, 224, 225), (206, 205, 223, 224), (205, 204, 222, 223), (204, 203, 221, 222), (203, 202, 220, 221), (202, 201, 219, 220), (201, 200, 218, 219), (200, 199, 217, 218), (199, 198, 216, 217), (198, 197, 215, 216), (197, 196, 214, 215), (196, 195, 213, 214), (195, 194, 212, 213), (194, 193, 211, 212), (193, 192, 210, 211), (192, 191, 209, 210), (191, 190, 208, 209), (12, 189, 207, 14), (189, 188, 206, 207), (188, 187, 205, 206), (187, 186, 204, 205), (186, 185, 203, 204), (185, 184, 202, 203), (184, 183, 201, 202), (183, 182, 200, 201), (182, 181, 199, 200), (181, 180, 198, 199), (180, 179, 197, 198), (179, 178, 196, 197), (178, 177, 195, 196), (177, 176, 194, 195), (176, 175, 193, 194), (175, 174, 192, 193), (174, 173, 191, 192), (173, 172, 190, 191), (10, 171, 189, 12), (171, 170, 188, 189), (170, 169, 187, 188), (169, 168, 186, 187), (168, 167, 185, 186), (167, 166, 184, 185), (166, 165, 183, 184), (165, 164, 182, 183), (164, 163, 181, 182), (163, 162, 180, 181), (162, 161, 179, 180), (161, 160, 178, 179), (160, 159, 177, 178), (159, 158, 176, 177), (158, 157, 175, 176), (157, 156, 174, 175), (156, 155, 173, 174), (155, 154, 172, 173), (8, 153, 171, 10), (153, 152, 170, 171), (152, 151, 169, 170), (151, 150, 168, 169), (150, 149, 167, 168), (149, 148, 166, 167), (148, 147, 165, 166), (147, 146, 164, 165), (146, 145, 163, 164), (145, 144, 162, 163), (144, 143, 161, 162), (143, 142, 160, 161), (142, 141, 159, 160), (141, 140, 158, 159), (140, 139, 157, 158), (139, 138, 156, 157), (138, 137, 155, 156), (137, 136, 154, 155), (6, 135, 153, 8), (135, 134, 152, 153), (134, 133, 151, 152), (133, 132, 150, 151), (132, 131, 149, 150), (131, 130, 148, 149), (130, 129, 147, 148), (129, 128, 146, 147), (128, 127, 145, 146), (127, 126, 144, 145), (126, 125, 143, 144), (125, 124, 142, 143), (124, 123, 141, 142), (123, 122, 140, 141), (122, 121, 139, 140), (121, 120, 138, 139), (120, 119, 137, 138), (119, 118, 136, 137), (4, 117, 135, 6), (117, 116, 134, 135), (116, 115, 133, 134), (115, 114, 132, 133), (114, 113, 131, 132), (113, 112, 130, 131), (112, 111, 129, 130), (111, 110, 128, 129), (110, 109, 127, 128), (109, 108, 126, 127), (108, 107, 125, 126), (107, 106, 124, 125), (106, 105, 123, 124), (105, 104, 122, 123), (104, 103, 121, 122), (103, 102, 120, 121), (102, 101, 119, 120), (101, 100, 118, 119), (2, 99, 117, 4), (99, 98, 116, 117), (98, 97, 115, 116), (97, 96, 114, 115), (96, 95, 113, 114), (95, 94, 112, 113), (94, 93, 111, 112), (93, 92, 110, 111), (92, 91, 109, 110), (91, 90, 108, 109), (90, 89, 107, 108), (89, 88, 106, 107), (88, 87, 105, 106), (87, 86, 104, 105), (86, 85, 103, 104), (85, 84, 102, 103), (84, 83, 101, 102), (83, 82, 100, 101), (0, 64, 99, 2), (64, 65, 98, 99), (65, 66, 97, 98), (66, 67, 96, 97), (67, 68, 95, 96), (68, 69, 94, 95), (69, 70, 93, 94), (70, 71, 92, 93), (71, 72, 91, 92), (72, 73, 90, 91), (73, 74, 89, 90), (74, 75, 88, 89), (75, 76, 87, 88), (76, 77, 86, 87), (77, 78, 85, 86), (78, 79, 84, 85), (79, 80, 83, 84), (80, 81, 82, 83), (678, 679, 659, 658), (677, 678, 658, 657), (676, 677, 657, 656), (675, 676, 656, 655), (674, 675, 655, 654), (673, 674, 654, 653), (672, 673, 653, 652), (671, 672, 652, 651), (670, 671, 651, 650), (669, 670, 650, 649), (668, 669, 649, 648), (667, 668, 648, 647), (666, 667, 647, 646), (665, 666, 646, 645), (664, 665, 645, 644), (663, 664, 644, 643), (662, 663, 643, 642), (661, 662, 642, 640), (713, 660, 641, 712), (691, 23, 660, 713), (22, 279, 662, 661), (279, 278, 663, 662), (278, 277, 664, 663), (277, 276, 665, 664), (276, 275, 666, 665), (275, 274, 667, 666), (274, 273, 668, 667), (273, 272, 669, 668), (272, 271, 670, 669), (271, 270, 671, 670), (270, 269, 672, 671), (269, 268, 673, 672), (268, 267, 674, 673), (267, 266, 675, 674), (266, 265, 676, 675), (265, 264, 677, 676), (264, 263, 678, 677), (263, 262, 679, 678), (262, 691, 713, 679), (679, 713, 712, 659), (622, 711, 680, 81), (604, 710, 711, 622), (586, 709, 710, 604), (568, 708, 709, 586), (550, 707, 708, 568), (532, 706, 707, 550), (514, 705, 706, 532), (496, 704, 705, 514), (478, 703, 704, 496), (460, 702, 703, 478), (442, 701, 702, 460), (424, 700, 701, 442), (406, 699, 700, 424), (388, 698, 699, 406), (370, 697, 698, 388), (352, 696, 697, 370), (334, 695, 696, 352), (316, 694, 695, 334), (298, 693, 694, 316), (280, 692, 693, 298), (659, 712, 692, 280), (244, 690, 691, 262), (226, 689, 690, 244), (208, 688, 689, 226), (190, 687, 688, 208), (172, 686, 687, 190), (154, 685, 686, 172), (136, 684, 685, 154), (118, 683, 684, 136), (100, 682, 683, 118), (82, 681, 682, 100), (81, 680, 681, 82)])
me_cylinder.polygons.foreach_set('use_smooth', [True] * 680)
_uv = me_cylinder.uv_layers.new(name='UVMap')
_uv.uv.foreach_set('vector', [0.1635, 0.5311, 0.1635, 0.5311, 0.1385, 0.4912, 0.1385, 0.4912, 0.1385, 0.4912, 0.1385, 0.4912, 0.1154, 0.4502, 0.1154, 0.4502, 0.1154, 0.4502, 0.1154, 0.4502, 0.09432, 0.4081, 0.09432, 0.4081, 0.09432, 0.4081, 0.09432, 0.4081, 0.07519, 0.3651, 0.07519, 0.3651, 0.07519, 0.3651, 0.07519, 0.3651, 0.05811, 0.3212, 0.05811, 0.3212, 0.05811, 0.3212, 0.05811, 0.3212, 0.0431, 0.2765, 0.0431, 0.2765, 0.0431, 0.2765, 0.0431, 0.2765, 0.0302, 0.2312, 0.0302, 0.2312, 0.0302, 0.2312, 0.0302, 0.2312, 0.01944, 0.1854, 0.01944, 0.1854, 0.01944, 0.1854, 0.01944, 0.1854, 0.01084, 0.1391, 0.01084, 0.1391, 0.01084, 0.1391, 0.01084, 0.1391, 0.004412, 0.09243, 0.004412, 0.09243, 0.004412, 0.09243, 0.004412, 0.09243, 0.0001472, 0.04551, 0.0001472, 0.04551, 0.9528, 0.9802, 0.9528, 0.9802, 0.9521, 0.9802, 0.9521, 0.9802, 0.9521, 0.9802, 0.9521, 0.9802, 0.9052, 0.9769, 0.9052, 0.9769, 0.9052, 0.9769, 0.9052, 0.9769, 0.8584, 0.9713, 0.8584, 0.9713, 0.8584, 0.9713, 0.8584, 0.9713, 0.8119, 0.9636, 0.8119, 0.9636, 0.8119, 0.9636, 0.8119, 0.9636, 0.7659, 0.9537, 0.7659, 0.9537, 0.7659, 0.9537, 0.7659, 0.9537, 0.7204, 0.9417, 0.7204, 0.9417, 0.7204, 0.9417, 0.7204, 0.9417, 0.6755, 0.9275, 0.6755, 0.9275, 0.6755, 0.9275, 0.6755, 0.9275, 0.6313, 0.9112, 0.6313, 0.9112, 0.6313, 0.9112, 0.6313, 0.9112, 0.5879, 0.8929, 0.5879, 0.8929, 0.5879, 0.8929, 0.5879, 0.8929, 0.5455, 0.8725, 0.5455, 0.8725, 0.5455, 0.8725, 0.5455, 0.8725, 0.504, 0.8502, 0.504, 0.8502, 0.504, 0.8502, 0.504, 0.8502, 0.4636, 0.8259, 0.4636, 0.8259, 0.4636, 0.8259, 0.4636, 0.8259, 0.4245, 0.7998, 0.4245, 0.7998, 0.4245, 0.7998, 0.4245, 0.7998, 0.3866, 0.7718, 0.3866, 0.7718, 0.3866, 0.7718, 0.3866, 0.7718, 0.35, 0.7422, 0.35, 0.7422, 0.35, 0.7422, 0.35, 0.7422, 0.3149, 0.7108, 0.3149, 0.7108, 0.3149, 0.7108, 0.3149, 0.7108, 0.2813, 0.6778, 0.2813, 0.6778, 0.2813, 0.6778, 0.2813, 0.6778, 0.2493, 0.6432, 0.2493, 0.6432, 0.2493, 0.6432, 0.2493, 0.6432, 0.219, 0.6072, 0.219, 0.6072, 0.219, 0.6072, 0.219, 0.6072, 0.1903, 0.5698, 0.1903, 0.5698, 0.1903, 0.5698, 0.1903, 0.5698, 0.1635, 0.5311, 0.1635, 0.5311, 0.7472, 0.1642, 0.7179, 0.1855, 0.7086, 0.172, 0.7388, 0.1521, 0.7179, 0.1855, 0.6886, 0.2068, 0.6783, 0.192, 0.7086, 0.172, 0.6886, 0.2068, 0.6593, 0.2282, 0.648, 0.2119, 0.6783, 0.192, 0.6593, 0.2282, 0.63, 0.2495, 0.6177, 0.2319, 0.648, 0.2119, 0.63, 0.2495, 0.6007, 0.2709, 0.5874, 0.2518, 0.6177, 0.2319, 0.6007, 0.2709, 0.5713, 0.2922, 0.5571, 0.2718, 0.5874, 0.2518, 0.5713, 0.2922, 0.542, 0.3136, 0.5269, 0.2917, 0.5571, 0.2718, 0.542, 0.3136, 0.5127, 0.3349, 0.4966, 0.3117, 0.5269, 0.2917, 0.5127, 0.3349, 0.4834, 0.3563, 0.4663, 0.3316, 0.4966, 0.3117, 0.4834, 0.3563, 0.4541, 0.3776, 0.436, 0.3516, 0.4663, 0.3316, 0.4541, 0.3776, 0.4248, 0.399, 0.4057, 0.3715, 0.436, 0.3516, 0.4248, 0.399, 0.3955, 0.4203, 0.3754, 0.3915, 0.4057, 0.3715, 0.3955, 0.4203, 0.3662, 0.4417, 0.3452, 0.4114, 0.3754, 0.3915, 0.3662, 0.4417, 0.3369, 0.4631, 0.3149, 0.4314, 0.3452, 0.4114, 0.3369, 0.4631, 0.3076, 0.4844, 0.2846, 0.4513, 0.3149, 0.4314, 0.3076, 0.4844, 0.2783, 0.5058, 0.2543, 0.4713, 0.2846, 0.4513, 0.2783, 0.5058, 0.2489, 0.5271, 0.2241, 0.4912, 0.2543, 0.4713, 0.2489, 0.5271, 0.2196, 0.5485, 0.1938, 0.5112, 0.2241, 0.4912, 0.7561, 0.1758, 0.7278, 0.1985, 0.7179, 0.1855, 0.7472, 0.1642, 0.7278, 0.1985, 0.6996, 0.2212, 0.6886, 0.2068, 0.7179, 0.1855, 0.6996, 0.2212, 0.6713, 0.2439, 0.6593, 0.2282, 0.6886, 0.2068, 0.6713, 0.2439, 0.643, 0.2666, 0.63, 0.2495, 0.6593, 0.2282, 0.643, 0.2666, 0.6148, 0.2893, 0.6007, 0.2709, 0.63, 0.2495, 0.6148, 0.2893, 0.5865, 0.312, 0.5713, 0.2922, 0.6007, 0.2709, 0.5865, 0.312, 0.5582, 0.3347, 0.542, 0.3136, 0.5713, 0.2922, 0.5582, 0.3347, 0.5299, 0.3574, 0.5127, 0.3349, 0.542, 0.3136, 0.5299, 0.3574, 0.5017, 0.3801, 0.4834, 0.3563, 0.5127, 0.3349, 0.5017, 0.3801, 0.4734, 0.4028, 0.4541, 0.3776, 0.4834, 0.3563, 0.4734, 0.4028, 0.4451, 0.4256, 0.4248, 0.399, 0.4541, 0.3776, 0.4451, 0.4256, 0.4168, 0.4483, 0.3955, 0.4203, 0.4248, 0.399, 0.4168, 0.4483, 0.3886, 0.471, 0.3662, 0.4417, 0.3955, 0.4203, 0.3886, 0.471, 0.3603, 0.4937, 0.3369, 0.4631, 0.3662, 0.4417, 0.3603, 0.4937, 0.332, 0.5164, 0.3076, 0.4844, 0.3369, 0.4631, 0.332, 0.5164, 0.3038, 0.5391, 0.2783, 0.5058, 0.3076, 0.4844, 0.3038, 0.5391, 0.2755, 0.5618, 0.2489, 0.5271, 0.2783, 0.5058, 0.2755, 0.5618, 0.2472, 0.5845, 0.2196, 0.5485, 0.2489, 0.5271, 0.7656, 0.187, 0.7384, 0.2111, 0.7278, 0.1985, 0.7561, 0.1758, 0.7384, 0.2111, 0.7112, 0.2351, 0.6996, 0.2212, 0.7278, 0.1985, 0.7112, 0.2351, 0.6841, 0.2591, 0.6713, 0.2439, 0.6996, 0.2212, 0.6841, 0.2591, 0.6569, 0.2831, 0.643, 0.2666, 0.6713, 0.2439, 0.6569, 0.2831, 0.6297, 0.3071, 0.6148, 0.2893, 0.643, 0.2666, 0.6297, 0.3071, 0.6025, 0.3311, 0.5865, 0.312, 0.6148, 0.2893, 0.6025, 0.3311, 0.5754, 0.3551, 0.5582, 0.3347, 0.5865, 0.312, 0.5754, 0.3551, 0.5482, 0.3791, 0.5299, 0.3574, 0.5582, 0.3347, 0.5482, 0.3791, 0.521, 0.4031, 0.5017, 0.3801, 0.5299, 0.3574, 0.521, 0.4031, 0.4938, 0.4271, 0.4734, 0.4028, 0.5017, 0.3801, 0.4938, 0.4271, 0.4667, 0.4511, 0.4451, 0.4256, 0.4734, 0.4028, 0.4667, 0.4511, 0.4395, 0.4751, 0.4168, 0.4483, 0.4451, 0.4256, 0.4395, 0.4751, 0.4123, 0.4992, 0.3886, 0.471, 0.4168, 0.4483, 0.4123, 0.4992, 0.3852, 0.5232, 0.3603, 0.4937, 0.3886, 0.471, 0.3852, 0.5232, 0.358, 0.5472, 0.332, 0.5164, 0.3603, 0.4937, 0.358, 0.5472, 0.3308, 0.5712, 0.3038, 0.5391, 0.332, 0.5164, 0.3308, 0.5712, 0.3036, 0.5952, 0.2755, 0.5618, 0.3038, 0.5391, 0.3036, 0.5952, 0.2765, 0.6192, 0.2472, 0.5845, 0.2755, 0.5618, 0.7755, 0.1978, 0.7495, 0.2231, 0.7384, 0.2111, 0.7656, 0.187, 0.7495, 0.2231, 0.7235, 0.2483, 0.7112, 0.2351, 0.7384, 0.2111, 0.7235, 0.2483, 0.6975, 0.2736, 0.6841, 0.2591, 0.7112, 0.2351, 0.6975, 0.2736, 0.6715, 0.2988, 0.6569, 0.2831, 0.6841, 0.2591, 0.6715, 0.2988, 0.6455, 0.3241, 0.6297, 0.3071, 0.6569, 0.2831, 0.6455, 0.3241, 0.6195, 0.3494, 0.6025, 0.3311, 0.6297, 0.3071, 0.6195, 0.3494, 0.5934, 0.3746, 0.5754, 0.3551, 0.6025, 0.3311, 0.5934, 0.3746, 0.5674, 0.3999, 0.5482, 0.3791, 0.5754, 0.3551, 0.5674, 0.3999, 0.5414, 0.4251, 0.521, 0.4031, 0.5482, 0.3791, 0.5414, 0.4251, 0.5154, 0.4504, 0.4938, 0.4271, 0.521, 0.4031, 0.5154, 0.4504, 0.4894, 0.4757, 0.4667, 0.4511, 0.4938, 0.4271, 0.4894, 0.4757, 0.4634, 0.5009, 0.4395, 0.4751, 0.4667, 0.4511, 0.4634, 0.5009, 0.4374, 0.5262, 0.4123, 0.4992, 0.4395, 0.4751, 0.4374, 0.5262, 0.4114, 0.5515, 0.3852, 0.5232, 0.4123, 0.4992, 0.4114, 0.5515, 0.3854, 0.5767, 0.358, 0.5472, 0.3852, 0.5232, 0.3854, 0.5767, 0.3593, 0.602, 0.3308, 0.5712, 0.358, 0.5472, 0.3593, 0.602, 0.3333, 0.6272, 0.3036, 0.5952, 0.3308, 0.5712, 0.3333, 0.6272, 0.3073, 0.6525, 0.2765, 0.6192, 0.3036, 0.5952, 0.786, 0.2081, 0.7612, 0.2346, 0.7495, 0.2231, 0.7755, 0.1978, 0.7612, 0.2346, 0.7364, 0.261, 0.7235, 0.2483, 0.7495, 0.2231, 0.7364, 0.261, 0.7116, 0.2875, 0.6975, 0.2736, 0.7235, 0.2483, 0.7116, 0.2875, 0.6868, 0.3139, 0.6715, 0.2988, 0.6975, 0.2736, 0.6868, 0.3139, 0.662, 0.3404, 0.6455, 0.3241, 0.6715, 0.2988, 0.662, 0.3404, 0.6372, 0.3668, 0.6195, 0.3494, 0.6455, 0.3241, 0.6372, 0.3668, 0.6124, 0.3933, 0.5934, 0.3746, 0.6195, 0.3494, 0.6124, 0.3933, 0.5876, 0.4197, 0.5674, 0.3999, 0.5934, 0.3746, 0.5876, 0.4197, 0.5628, 0.4462, 0.5414, 0.4251, 0.5674, 0.3999, 0.5628, 0.4462, 0.5381, 0.4726, 0.5154, 0.4504, 0.5414, 0.4251, 0.5381, 0.4726, 0.5133, 0.4991, 0.4894, 0.4757, 0.5154, 0.4504, 0.5133, 0.4991, 0.4885, 0.5256, 0.4634, 0.5009, 0.4894, 0.4757, 0.4885, 0.5256, 0.4637, 0.552, 0.4374, 0.5262, 0.4634, 0.5009, 0.4637, 0.552, 0.4389, 0.5785, 0.4114, 0.5515, 0.4374, 0.5262, 0.4389, 0.5785, 0.4141, 0.6049, 0.3854, 0.5767, 0.4114, 0.5515, 0.4141, 0.6049, 0.3893, 0.6314, 0.3593, 0.602, 0.3854, 0.5767, 0.3893, 0.6314, 0.3645, 0.6579, 0.3333, 0.6272, 0.3593, 0.602, 0.3645, 0.6579, 0.3397, 0.6843, 0.3073, 0.6525, 0.3333, 0.6272, 0.797, 0.2179, 0.7734, 0.2455, 0.7612, 0.2346, 0.786, 0.2081, 0.7734, 0.2455, 0.7499, 0.2731, 0.7364, 0.261, 0.7612, 0.2346, 0.7499, 0.2731, 0.7264, 0.3007, 0.7116, 0.2875, 0.7364, 0.261, 0.7264, 0.3007, 0.7029, 0.3282, 0.6868, 0.3139, 0.7116, 0.2875, 0.7029, 0.3282, 0.6793, 0.3558, 0.662, 0.3404, 0.6868, 0.3139, 0.6793, 0.3558, 0.6558, 0.3834, 0.6372, 0.3668, 0.662, 0.3404, 0.6558, 0.3834, 0.6323, 0.411, 0.6124, 0.3933, 0.6372, 0.3668, 0.6323, 0.411, 0.6088, 0.4386, 0.5876, 0.4197, 0.6124, 0.3933, 0.6088, 0.4386, 0.5852, 0.4662, 0.5628, 0.4462, 0.5876, 0.4197, 0.5852, 0.4662, 0.5617, 0.4938, 0.5381, 0.4726, 0.5628, 0.4462, 0.5617, 0.4938, 0.5382, 0.5214, 0.5133, 0.4991, 0.5381, 0.4726, 0.5382, 0.5214, 0.5147, 0.549, 0.4885, 0.5256, 0.5133, 0.4991, 0.5147, 0.549, 0.4911, 0.5766, 0.4637, 0.552, 0.4885, 0.5256, 0.4911, 0.5766, 0.4676, 0.6042, 0.4389, 0.5785, 0.4637, 0.552, 0.4676, 0.6042, 0.4441, 0.6318, 0.4141, 0.6049, 0.4389, 0.5785, 0.4441, 0.6318, 0.4206, 0.6594, 0.3893, 0.6314, 0.4141, 0.6049, 0.4206, 0.6594, 0.3971, 0.687, 0.3645, 0.6579, 0.3893, 0.6314, 0.3971, 0.687, 0.3735, 0.7146, 0.3397, 0.6843, 0.3645, 0.6579, 0.8084, 0.2271, 0.7862, 0.2558, 0.7734, 0.2455, 0.797, 0.2179, 0.7862, 0.2558, 0.7639, 0.2845, 0.7499, 0.2731, 0.7734, 0.2455, 0.7639, 0.2845, 0.7417, 0.3131, 0.7264, 0.3007, 0.7499, 0.2731, 0.7417, 0.3131, 0.7195, 0.3418, 0.7029, 0.3282, 0.7264, 0.3007, 0.7195, 0.3418, 0.6973, 0.3705, 0.6793, 0.3558, 0.7029, 0.3282, 0.6973, 0.3705, 0.6751, 0.3991, 0.6558, 0.3834, 0.6793, 0.3558, 0.6751, 0.3991, 0.6529, 0.4278, 0.6323, 0.411, 0.6558, 0.3834, 0.6529, 0.4278, 0.6307, 0.4565, 0.6088, 0.4386, 0.6323, 0.411, 0.6307, 0.4565, 0.6085, 0.4851, 0.5852, 0.4662, 0.6088, 0.4386, 0.6085, 0.4851, 0.5863, 0.5138, 0.5617, 0.4938, 0.5852, 0.4662, 0.5863, 0.5138, 0.5641, 0.5425, 0.5382, 0.5214, 0.5617, 0.4938, 0.5641, 0.5425, 0.5419, 0.5712, 0.5147, 0.549, 0.5382, 0.5214, 0.5419, 0.5712, 0.5197, 0.5998, 0.4911, 0.5766, 0.5147, 0.549, 0.5197, 0.5998, 0.4976, 0.6285, 0.4676, 0.6042, 0.4911, 0.5766, 0.4976, 0.6285, 0.4754, 0.6572, 0.4441, 0.6318, 0.4676, 0.6042, 0.4754, 0.6572, 0.4532, 0.6858, 0.4206, 0.6594, 0.4441, 0.6318, 0.4532, 0.6858, 0.431, 0.7145, 0.3971, 0.687, 0.4206, 0.6594, 0.431, 0.7145, 0.4088, 0.7432, 0.3735, 0.7146, 0.3971, 0.687, 0.8202, 0.2359, 0.7993, 0.2655, 0.7862, 0.2558, 0.8084, 0.2271, 0.7993, 0.2655, 0.7785, 0.2952, 0.7639, 0.2845, 0.7862, 0.2558, 0.7785, 0.2952, 0.7577, 0.3249, 0.7417, 0.3131, 0.7639, 0.2845, 0.7577, 0.3249, 0.7369, 0.3546, 0.7195, 0.3418, 0.7417, 0.3131, 0.7369, 0.3546, 0.716, 0.3843, 0.6973, 0.3705, 0.7195, 0.3418, 0.716, 0.3843, 0.6952, 0.4139, 0.6751, 0.3991, 0.6973, 0.3705, 0.6952, 0.4139, 0.6744, 0.4436, 0.6529, 0.4278, 0.6751, 0.3991, 0.6744, 0.4436, 0.6535, 0.4733, 0.6307, 0.4565, 0.6529, 0.4278, 0.6535, 0.4733, 0.6327, 0.503, 0.6085, 0.4851, 0.6307, 0.4565, 0.6327, 0.503, 0.6119, 0.5327, 0.5863, 0.5138, 0.6085, 0.4851, 0.6119, 0.5327, 0.5911, 0.5623, 0.5641, 0.5425, 0.5863, 0.5138, 0.5911, 0.5623, 0.5702, 0.592, 0.5419, 0.5712, 0.5641, 0.5425, 0.5702, 0.592, 0.5494, 0.6217, 0.5197, 0.5998, 0.5419, 0.5712, 0.5494, 0.6217, 0.5286, 0.6514, 0.4976, 0.6285, 0.5197, 0.5998, 0.5286, 0.6514, 0.5078, 0.6811, 0.4754, 0.6572, 0.4976, 0.6285, 0.5078, 0.6811, 0.4869, 0.7107, 0.4532, 0.6858, 0.4754, 0.6572, 0.4869, 0.7107, 0.4661, 0.7404, 0.431, 0.7145, 0.4532, 0.6858, 0.4661, 0.7404, 0.4453, 0.7701, 0.4088, 0.7432, 0.431, 0.7145, 0.8324, 0.244, 0.813, 0.2746, 0.7993, 0.2655, 0.8202, 0.2359, 0.813, 0.2746, 0.7936, 0.3053, 0.7785, 0.2952, 0.7993, 0.2655, 0.7936, 0.3053, 0.7741, 0.3359, 0.7577, 0.3249, 0.7785, 0.2952, 0.7741, 0.3359, 0.7547, 0.3665, 0.7369, 0.3546, 0.7577, 0.3249, 0.7547, 0.3665, 0.7353, 0.3971, 0.716, 0.3843, 0.7369, 0.3546, 0.7353, 0.3971, 0.7159, 0.4278, 0.6952, 0.4139, 0.716, 0.3843, 0.7159, 0.4278, 0.6965, 0.4584, 0.6744, 0.4436, 0.6952, 0.4139, 0.6965, 0.4584, 0.6771, 0.489, 0.6535, 0.4733, 0.6744, 0.4436, 0.6771, 0.489, 0.6577, 0.5196, 0.6327, 0.503, 0.6535, 0.4733, 0.6577, 0.5196, 0.6383, 0.5503, 0.6119, 0.5327, 0.6327, 0.503, 0.6383, 0.5503, 0.6189, 0.5809, 0.5911, 0.5623, 0.6119, 0.5327, 0.6189, 0.5809, 0.5995, 0.6115, 0.5702, 0.592, 0.5911, 0.5623, 0.5995, 0.6115, 0.5801, 0.6422, 0.5494, 0.6217, 0.5702, 0.592, 0.5801, 0.6422, 0.5607, 0.6728, 0.5286, 0.6514, 0.5494, 0.6217, 0.5607, 0.6728, 0.5413, 0.7034, 0.5078, 0.6811, 0.5286, 0.6514, 0.5413, 0.7034, 0.5219, 0.734, 0.4869, 0.7107, 0.5078, 0.6811, 0.5219, 0.734, 0.5025, 0.7647, 0.4661, 0.7404, 0.4869, 0.7107, 0.5025, 0.7647, 0.483, 0.7953, 0.4453, 0.7701, 0.4661, 0.7404, 0.845, 0.2516, 0.827, 0.2831, 0.813, 0.2746, 0.8324, 0.244, 0.827, 0.2831, 0.8091, 0.3146, 0.7936, 0.3053, 0.813, 0.2746, 0.8091, 0.3146, 0.7911, 0.3461, 0.7741, 0.3359, 0.7936, 0.3053, 0.7911, 0.3461, 0.7732, 0.3776, 0.7547, 0.3665, 0.7741, 0.3359, 0.7732, 0.3776, 0.7552, 0.4091, 0.7353, 0.3971, 0.7547, 0.3665, 0.7552, 0.4091, 0.7373, 0.4406, 0.7159, 0.4278, 0.7353, 0.3971, 0.7373, 0.4406, 0.7193, 0.4721, 0.6965, 0.4584, 0.7159, 0.4278, 0.7193, 0.4721, 0.7014, 0.5036, 0.6771, 0.489, 0.6965, 0.4584, 0.7014, 0.5036, 0.6834, 0.5351, 0.6577, 0.5196, 0.6771, 0.489, 0.6834, 0.5351, 0.6655, 0.5666, 0.6383, 0.5503, 0.6577, 0.5196, 0.6655, 0.5666, 0.6475, 0.5981, 0.6189, 0.5809, 0.6383, 0.5503, 0.6475, 0.5981, 0.6296, 0.6296, 0.5995, 0.6115, 0.6189, 0.5809, 0.6296, 0.6296, 0.6117, 0.6611, 0.5801, 0.6422, 0.5995, 0.6115, 0.6117, 0.6611, 0.5937, 0.6926, 0.5607, 0.6728, 0.5801, 0.6422, 0.5937, 0.6926, 0.5758, 0.7242, 0.5413, 0.7034, 0.5607, 0.6728, 0.5758, 0.7242, 0.5578, 0.7557, 0.5219, 0.734, 0.5413, 0.7034, 0.5578, 0.7557, 0.5399, 0.7872, 0.5025, 0.7647, 0.5219, 0.734, 0.5399, 0.7872, 0.5219, 0.8187, 0.483, 0.7953, 0.5025, 0.7647, 0.8579, 0.2585, 0.8414, 0.2908, 0.827, 0.2831, 0.845, 0.2516, 0.8414, 0.2908, 0.825, 0.3232, 0.8091, 0.3146, 0.827, 0.2831, 0.825, 0.3232, 0.8085, 0.3555, 0.7911, 0.3461, 0.8091, 0.3146, 0.8085, 0.3555, 0.7921, 0.3878, 0.7732, 0.3776, 0.7911, 0.3461, 0.7921, 0.3878, 0.7757, 0.4201, 0.7552, 0.4091, 0.7732, 0.3776, 0.7757, 0.4201, 0.7592, 0.4524, 0.7373, 0.4406, 0.7552, 0.4091, 0.7592, 0.4524, 0.7428, 0.4847, 0.7193, 0.4721, 0.7373, 0.4406, 0.7428, 0.4847, 0.7263, 0.517, 0.7014, 0.5036, 0.7193, 0.4721, 0.7263, 0.517, 0.7099, 0.5494, 0.6834, 0.5351, 0.7014, 0.5036, 0.7099, 0.5494, 0.6934, 0.5817, 0.6655, 0.5666, 0.6834, 0.5351, 0.6934, 0.5817, 0.677, 0.614, 0.6475, 0.5981, 0.6655, 0.5666, 0.677, 0.614, 0.6605, 0.6463, 0.6296, 0.6296, 0.6475, 0.5981, 0.6605, 0.6463, 0.6441, 0.6786, 0.6117, 0.6611, 0.6296, 0.6296, 0.6441, 0.6786, 0.6277, 0.7109, 0.5937, 0.6926, 0.6117, 0.6611, 0.6277, 0.7109, 0.6112, 0.7432, 0.5758, 0.7242, 0.5937, 0.6926, 0.6112, 0.7432, 0.5948, 0.7756, 0.5578, 0.7557, 0.5758, 0.7242, 0.5948, 0.7756, 0.5783, 0.8079, 0.5399, 0.7872, 0.5578, 0.7557, 0.5783, 0.8079, 0.5619, 0.8402, 0.5219, 0.8187, 0.5399, 0.7872, 0.8711, 0.2649, 0.8562, 0.2979, 0.8414, 0.2908, 0.8579, 0.2585, 0.8562, 0.2979, 0.8413, 0.331, 0.825, 0.3232, 0.8414, 0.2908, 0.8413, 0.331, 0.8264, 0.364, 0.8085, 0.3555, 0.825, 0.3232, 0.8264, 0.364, 0.8115, 0.3971, 0.7921, 0.3878, 0.8085, 0.3555, 0.8115, 0.3971, 0.7966, 0.4301, 0.7757, 0.4201, 0.7921, 0.3878, 0.7966, 0.4301, 0.7817, 0.4632, 0.7592, 0.4524, 0.7757, 0.4201, 0.7817, 0.4632, 0.7668, 0.4962, 0.7428, 0.4847, 0.7592, 0.4524, 0.7668, 0.4962, 0.7519, 0.5293, 0.7263, 0.517, 0.7428, 0.4847, 0.7519, 0.5293, 0.737, 0.5623, 0.7099, 0.5494, 0.7263, 0.517, 0.737, 0.5623, 0.722, 0.5954, 0.6934, 0.5817, 0.7099, 0.5494, 0.722, 0.5954, 0.7071, 0.6284, 0.677, 0.614, 0.6934, 0.5817, 0.7071, 0.6284, 0.6922, 0.6615, 0.6605, 0.6463, 0.677, 0.614, 0.6922, 0.6615, 0.6773, 0.6946, 0.6441, 0.6786, 0.6605, 0.6463, 0.6773, 0.6946, 0.6624, 0.7276, 0.6277, 0.7109, 0.6441, 0.6786, 0.6624, 0.7276, 0.6475, 0.7607, 0.6112, 0.7432, 0.6277, 0.7109, 0.6475, 0.7607, 0.6326, 0.7937, 0.5948, 0.7756, 0.6112, 0.7432, 0.6326, 0.7937, 0.6177, 0.8268, 0.5783, 0.8079, 0.5948, 0.7756, 0.6177, 0.8268, 0.6028, 0.8598, 0.5619, 0.8402, 0.5783, 0.8079, 0.8846, 0.2706, 0.8713, 0.3043, 0.8562, 0.2979, 0.8711, 0.2649, 0.8713, 0.3043, 0.858, 0.338, 0.8413, 0.331, 0.8562, 0.2979, 0.858, 0.338, 0.8446, 0.3717, 0.8264, 0.364, 0.8413, 0.331, 0.8446, 0.3717, 0.8313, 0.4055, 0.8115, 0.3971, 0.8264, 0.364, 0.8313, 0.4055, 0.818, 0.4392, 0.7966, 0.4301, 0.8115, 0.3971, 0.818, 0.4392, 0.8046, 0.4729, 0.7817, 0.4632, 0.7966, 0.4301, 0.8046, 0.4729, 0.7913, 0.5066, 0.7668, 0.4962, 0.7817, 0.4632, 0.7913, 0.5066, 0.7779, 0.5403, 0.7519, 0.5293, 0.7668, 0.4962, 0.7779, 0.5403, 0.7646, 0.574, 0.737, 0.5623, 0.7519, 0.5293, 0.7646, 0.574, 0.7513, 0.6078, 0.722, 0.5954, 0.737, 0.5623, 0.7513, 0.6078, 0.7379, 0.6415, 0.7071, 0.6284, 0.722, 0.5954, 0.7379, 0.6415, 0.7246, 0.6752, 0.6922, 0.6615, 0.7071, 0.6284, 0.7246, 0.6752, 0.7113, 0.7089, 0.6773, 0.6946, 0.6922, 0.6615, 0.7113, 0.7089, 0.6979, 0.7426, 0.6624, 0.7276, 0.6773, 0.6946, 0.6979, 0.7426, 0.6846, 0.7763, 0.6475, 0.7607, 0.6624, 0.7276, 0.6846, 0.7763, 0.6713, 0.8101, 0.6326, 0.7937, 0.6475, 0.7607, 0.6713, 0.8101, 0.658, 0.8438, 0.6177, 0.8268, 0.6326, 0.7937, 0.658, 0.8438, 0.6446, 0.8775, 0.6028, 0.8598, 0.6177, 0.8268, 0.8984, 0.2757, 0.8867, 0.31, 0.8713, 0.3043, 0.8846, 0.2706, 0.8867, 0.31, 0.8749, 0.3443, 0.858, 0.338, 0.8713, 0.3043, 0.8749, 0.3443, 0.8632, 0.3786, 0.8446, 0.3717, 0.858, 0.338, 0.8632, 0.3786, 0.8515, 0.4129, 0.8313, 0.4055, 0.8446, 0.3717, 0.8515, 0.4129, 0.8397, 0.4472, 0.818, 0.4392, 0.8313, 0.4055, 0.8397, 0.4472, 0.828, 0.4815, 0.8046, 0.4729, 0.818, 0.4392, 0.828, 0.4815, 0.8163, 0.5158, 0.7913, 0.5066, 0.8046, 0.4729, 0.8163, 0.5158, 0.8045, 0.5501, 0.7779, 0.5403, 0.7913, 0.5066, 0.8045, 0.5501, 0.7928, 0.5844, 0.7646, 0.574, 0.7779, 0.5403, 0.7928, 0.5844, 0.7811, 0.6187, 0.7513, 0.6078, 0.7646, 0.574, 0.7811, 0.6187, 0.7693, 0.653, 0.7379, 0.6415, 0.7513, 0.6078, 0.7693, 0.653, 0.7576, 0.6873, 0.7246, 0.6752, 0.7379, 0.6415, 0.7576, 0.6873, 0.7459, 0.7216, 0.7113, 0.7089, 0.7246, 0.6752, 0.7459, 0.7216, 0.7341, 0.756, 0.6979, 0.7426, 0.7113, 0.7089, 0.7341, 0.756, 0.7224, 0.7903, 0.6846, 0.7763, 0.6979, 0.7426, 0.7224, 0.7903, 0.7107, 0.8246, 0.6713, 0.8101, 0.6846, 0.7763, 0.7107, 0.8246, 0.6989, 0.8589, 0.658, 0.8438, 0.6713, 0.8101, 0.6989, 0.8589, 0.6872, 0.8932, 0.6446, 0.8775, 0.658, 0.8438, 0.9124, 0.2801, 0.9023, 0.3149, 0.8867, 0.31, 0.8984, 0.2757, 0.9023, 0.3149, 0.8922, 0.3497, 0.8749, 0.3443, 0.8867, 0.31, 0.8922, 0.3497, 0.8821, 0.3846, 0.8632, 0.3786, 0.8749, 0.3443, 0.8821, 0.3846, 0.872, 0.4194, 0.8515, 0.4129, 0.8632, 0.3786, 0.872, 0.4194, 0.8619, 0.4542, 0.8397, 0.4472, 0.8515, 0.4129, 0.8619, 0.4542, 0.8517, 0.489, 0.828, 0.4815, 0.8397, 0.4472, 0.8517, 0.489, 0.8416, 0.5238, 0.8163, 0.5158, 0.828, 0.4815, 0.8416, 0.5238, 0.8315, 0.5587, 0.8045, 0.5501, 0.8163, 0.5158, 0.8315, 0.5587, 0.8214, 0.5935, 0.7928, 0.5844, 0.8045, 0.5501, 0.8214, 0.5935, 0.8113, 0.6283, 0.7811, 0.6187, 0.7928, 0.5844, 0.8113, 0.6283, 0.8012, 0.6631, 0.7693, 0.653, 0.7811, 0.6187, 0.8012, 0.6631, 0.7911, 0.6979, 0.7576, 0.6873, 0.7693, 0.653, 0.7911, 0.6979, 0.781, 0.7328, 0.7459, 0.7216, 0.7576, 0.6873, 0.781, 0.7328, 0.7709, 0.7676, 0.7341, 0.756, 0.7459, 0.7216, 0.7709, 0.7676, 0.7608, 0.8024, 0.7224, 0.7903, 0.7341, 0.756, 0.7608, 0.8024, 0.7507, 0.8372, 0.7107, 0.8246, 0.7224, 0.7903, 0.7507, 0.8372, 0.7406, 0.872, 0.6989, 0.8589, 0.7107, 0.8246, 0.7406, 0.872, 0.7305, 0.9069, 0.6872, 0.8932, 0.6989, 0.8589, 0.9266, 0.2839, 0.9181, 0.3191, 0.9023, 0.3149, 0.9124, 0.2801, 0.9181, 0.3191, 0.9097, 0.3544, 0.8922, 0.3497, 0.9023, 0.3149, 0.9097, 0.3544, 0.9012, 0.3896, 0.8821, 0.3846, 0.8922, 0.3497, 0.9012, 0.3896, 0.8927, 0.4249, 0.872, 0.4194, 0.8821, 0.3846, 0.8927, 0.4249, 0.8843, 0.4601, 0.8619, 0.4542, 0.872, 0.4194, 0.8843, 0.4601, 0.8758, 0.4954, 0.8517, 0.489, 0.8619, 0.4542, 0.8758, 0.4954, 0.8674, 0.5307, 0.8416, 0.5238, 0.8517, 0.489, 0.8674, 0.5307, 0.8589, 0.5659, 0.8315, 0.5587, 0.8416, 0.5238, 0.8589, 0.5659, 0.8505, 0.6012, 0.8214, 0.5935, 0.8315, 0.5587, 0.8505, 0.6012, 0.842, 0.6364, 0.8113, 0.6283, 0.8214, 0.5935, 0.842, 0.6364, 0.8335, 0.6717, 0.8012, 0.6631, 0.8113, 0.6283, 0.8335, 0.6717, 0.8251, 0.7069, 0.7911, 0.6979, 0.8012, 0.6631, 0.8251, 0.7069, 0.8166, 0.7422, 0.781, 0.7328, 0.7911, 0.6979, 0.8166, 0.7422, 0.8082, 0.7774, 0.7709, 0.7676, 0.781, 0.7328, 0.8082, 0.7774, 0.7997, 0.8127, 0.7608, 0.8024, 0.7709, 0.7676, 0.7997, 0.8127, 0.7913, 0.848, 0.7507, 0.8372, 0.7608, 0.8024, 0.7913, 0.848, 0.7828, 0.8832, 0.7406, 0.872, 0.7507, 0.8372, 0.7828, 0.8832, 0.7744, 0.9185, 0.7305, 0.9069, 0.7406, 0.872, 0.9409, 0.287, 0.9341, 0.3226, 0.9181, 0.3191, 0.9266, 0.2839, 0.9341, 0.3226, 0.9273, 0.3582, 0.9097, 0.3544, 0.9181, 0.3191, 0.9273, 0.3582, 0.9206, 0.3938, 0.9012, 0.3896, 0.9097, 0.3544, 0.9206, 0.3938, 0.9138, 0.4294, 0.8927, 0.4249, 0.9012, 0.3896, 0.9138, 0.4294, 0.907, 0.465, 0.8843, 0.4601, 0.8927, 0.4249, 0.907, 0.465, 0.9002, 0.5006, 0.8758, 0.4954, 0.8843, 0.4601, 0.9002, 0.5006, 0.8934, 0.5363, 0.8674, 0.5307, 0.8758, 0.4954, 0.8934, 0.5363, 0.8866, 0.5719, 0.8589, 0.5659, 0.8674, 0.5307, 0.8866, 0.5719, 0.8798, 0.6075, 0.8505, 0.6012, 0.8589, 0.5659, 0.8798, 0.6075, 0.873, 0.6431, 0.842, 0.6364, 0.8505, 0.6012, 0.873, 0.6431, 0.8662, 0.6787, 0.8335, 0.6717, 0.842, 0.6364, 0.8662, 0.6787, 0.8594, 0.7143, 0.8251, 0.7069, 0.8335, 0.6717, 0.8594, 0.7143, 0.8527, 0.7499, 0.8166, 0.7422, 0.8251, 0.7069, 0.8527, 0.7499, 0.8459, 0.7856, 0.8082, 0.7774, 0.8166, 0.7422, 0.8459, 0.7856, 0.8391, 0.8212, 0.7997, 0.8127, 0.8082, 0.7774, 0.8391, 0.8212, 0.8323, 0.8568, 0.7913, 0.848, 0.7997, 0.8127, 0.8323, 0.8568, 0.8255, 0.8924, 0.7828, 0.8832, 0.7913, 0.848, 0.8255, 0.8924, 0.8187, 0.928, 0.7744, 0.9185, 0.7828, 0.8832, 0.9554, 0.2894, 0.9503, 0.3252, 0.9341, 0.3226, 0.9409, 0.287, 0.9503, 0.3252, 0.9452, 0.3611, 0.9273, 0.3582, 0.9341, 0.3226, 0.9452, 0.3611, 0.9401, 0.397, 0.9206, 0.3938, 0.9273, 0.3582, 0.9401, 0.397, 0.935, 0.4329, 0.9138, 0.4294, 0.9206, 0.3938, 0.935, 0.4329, 0.9299, 0.4688, 0.907, 0.465, 0.9138, 0.4294, 0.9299, 0.4688, 0.9248, 0.5047, 0.9002, 0.5006, 0.907, 0.465, 0.9248, 0.5047, 0.9197, 0.5406, 0.8934, 0.5363, 0.9002, 0.5006, 0.9197, 0.5406, 0.9145, 0.5765, 0.8866, 0.5719, 0.8934, 0.5363, 0.9145, 0.5765, 0.9094, 0.6124, 0.8798, 0.6075, 0.8866, 0.5719, 0.9094, 0.6124, 0.9043, 0.6483, 0.873, 0.6431, 0.8798, 0.6075, 0.9043, 0.6483, 0.8992, 0.6842, 0.8662, 0.6787, 0.873, 0.6431, 0.8992, 0.6842, 0.8941, 0.7201, 0.8594, 0.7143, 0.8662, 0.6787, 0.8941, 0.7201, 0.889, 0.756, 0.8527, 0.7499, 0.8594, 0.7143, 0.889, 0.756, 0.8839, 0.7919, 0.8459, 0.7856, 0.8527, 0.7499, 0.8839, 0.7919, 0.8788, 0.8278, 0.8391, 0.8212, 0.8459, 0.7856, 0.8788, 0.8278, 0.8737, 0.8637, 0.8323, 0.8568, 0.8391, 0.8212, 0.8737, 0.8637, 0.8686, 0.8996, 0.8255, 0.8924, 0.8323, 0.8568, 0.8686, 0.8996, 0.8635, 0.9355, 0.8187, 0.928, 0.8255, 0.8924, 0.97, 0.2911, 0.9666, 0.3272, 0.9503, 0.3252, 0.9554, 0.2894, 0.9666, 0.3272, 0.9632, 0.3633, 0.9452, 0.3611, 0.9503, 0.3252, 0.9632, 0.3633, 0.9597, 0.3994, 0.9401, 0.397, 0.9452, 0.3611, 0.9597, 0.3994, 0.9563, 0.4355, 0.935, 0.4329, 0.9401, 0.397, 0.9563, 0.4355, 0.9529, 0.4716, 0.9299, 0.4688, 0.935, 0.4329, 0.9529, 0.4716, 0.9495, 0.5077, 0.9248, 0.5047, 0.9299, 0.4688, 0.9495, 0.5077, 0.9461, 0.5438, 0.9197, 0.5406, 0.9248, 0.5047, 0.9461, 0.5438, 0.9427, 0.5798, 0.9145, 0.5765, 0.9197, 0.5406, 0.9427, 0.5798, 0.9393, 0.6159, 0.9094, 0.6124, 0.9145, 0.5765, 0.9393, 0.6159, 0.9358, 0.652, 0.9043, 0.6483, 0.9094, 0.6124, 0.9358, 0.652, 0.9324, 0.6881, 0.8992, 0.6842, 0.9043, 0.6483, 0.9324, 0.6881, 0.929, 0.7242, 0.8941, 0.7201, 0.8992, 0.6842, 0.929, 0.7242, 0.9256, 0.7603, 0.889, 0.756, 0.8941, 0.7201, 0.9256, 0.7603, 0.9222, 0.7964, 0.8839, 0.7919, 0.889, 0.756, 0.9222, 0.7964, 0.9188, 0.8325, 0.8788, 0.8278, 0.8839, 0.7919, 0.9188, 0.8325, 0.9154, 0.8686, 0.8737, 0.8637, 0.8788, 0.8278, 0.9154, 0.8686, 0.912, 0.9047, 0.8686, 0.8996, 0.8737, 0.8637, 0.912, 0.9047, 0.9086, 0.9408, 0.8635, 0.9355, 0.8686, 0.8996, 0.9846, 0.2921, 0.9829, 0.3283, 0.9666, 0.3272, 0.97, 0.2911, 0.9829, 0.3283, 0.9812, 0.3646, 0.9632, 0.3633, 0.9666, 0.3272, 0.9812, 0.3646, 0.9795, 0.4008, 0.9597, 0.3994, 0.9632, 0.3633, 0.9795, 0.4008, 0.9778, 0.437, 0.9563, 0.4355, 0.9597, 0.3994, 0.9778, 0.437, 0.9761, 0.4732, 0.9529, 0.4716, 0.9563, 0.4355, 0.9761, 0.4732, 0.9743, 0.5094, 0.9495, 0.5077, 0.9529, 0.4716, 0.9743, 0.5094, 0.9726, 0.5457, 0.9461, 0.5438, 0.9495, 0.5077, 0.9726, 0.5457, 0.9709, 0.5819, 0.9427, 0.5798, 0.9461, 0.5438, 0.9709, 0.5819, 0.9692, 0.6181, 0.9393, 0.6159, 0.9427, 0.5798, 0.9692, 0.6181, 0.9675, 0.6543, 0.9358, 0.652, 0.9393, 0.6159, 0.9675, 0.6543, 0.9658, 0.6905, 0.9324, 0.6881, 0.9358, 0.652, 0.9658, 0.6905, 0.9641, 0.7267, 0.929, 0.7242, 0.9324, 0.6881, 0.9641, 0.7267, 0.9624, 0.7629, 0.9256, 0.7603, 0.929, 0.7242, 0.9624, 0.7629, 0.9607, 0.7992, 0.9222, 0.7964, 0.9256, 0.7603, 0.9607, 0.7992, 0.9589, 0.8354, 0.9188, 0.8325, 0.9222, 0.7964, 0.9589, 0.8354, 0.9572, 0.8716, 0.9154, 0.8686, 0.9188, 0.8325, 0.9572, 0.8716, 0.9555, 0.9078, 0.912, 0.9047, 0.9154, 0.8686, 0.9555, 0.9078, 0.9538, 0.944, 0.9086, 0.9408, 0.912, 0.9047, 0.9852, 0.2922, 0.9835, 0.3283, 0.9829, 0.3283, 0.9846, 0.2921, 0.9835, 0.3283, 0.9818, 0.3646, 0.9812, 0.3646, 0.9829, 0.3283, 0.9818, 0.3646, 0.9801, 0.4008, 0.9795, 0.4008, 0.9812, 0.3646, 0.9801, 0.4008, 0.9784, 0.437, 0.9778, 0.437, 0.9795, 0.4008, 0.9784, 0.437, 0.9767, 0.4732, 0.9761, 0.4732, 0.9778, 0.437, 0.9767, 0.4732, 0.975, 0.5095, 0.9743, 0.5094, 0.9761, 0.4732, 0.975, 0.5095, 0.9733, 0.5457, 0.9726, 0.5457, 0.9743, 0.5094, 0.9733, 0.5457, 0.9715, 0.5819, 0.9709, 0.5819, 0.9726, 0.5457, 0.9715, 0.5819, 0.9698, 0.6181, 0.9692, 0.6181, 0.9709, 0.5819, 0.9698, 0.6181, 0.9681, 0.6543, 0.9675, 0.6543, 0.9692, 0.6181, 0.9681, 0.6543, 0.9664, 0.6905, 0.9658, 0.6905, 0.9675, 0.6543, 0.9664, 0.6905, 0.9647, 0.7268, 0.9641, 0.7267, 0.9658, 0.6905, 0.9647, 0.7268, 0.963, 0.763, 0.9624, 0.7629, 0.9641, 0.7267, 0.963, 0.763, 0.9613, 0.7992, 0.9607, 0.7992, 0.9624, 0.7629, 0.9613, 0.7992, 0.9596, 0.8354, 0.9589, 0.8354, 0.9607, 0.7992, 0.9596, 0.8354, 0.9579, 0.8716, 0.9572, 0.8716, 0.9589, 0.8354, 0.9579, 0.8716, 0.9562, 0.9078, 0.9555, 0.9078, 0.9572, 0.8716, 0.9562, 0.9078, 0.9545, 0.944, 0.9538, 0.944, 0.9555, 0.9078, 0.6894, 0.01534, 0.6534, 0.01937, 0.6519, 0.003048, 0.6881, 0.0007279, 0.6534, 0.01937, 0.6173, 0.02339, 0.6158, 0.005382, 0.6519, 0.003048, 0.6173, 0.02339, 0.5813, 0.02743, 0.5796, 0.007713, 0.6158, 0.005382, 0.5813, 0.02743, 0.5452, 0.03146, 0.5434, 0.01005, 0.5796, 0.007713, 0.5452, 0.03146, 0.5092, 0.0355, 0.5072, 0.01238, 0.5434, 0.01005, 0.5092, 0.0355, 0.4732, 0.03954, 0.471, 0.01472, 0.5072, 0.01238, 0.4732, 0.03954, 0.4371, 0.04358, 0.4348, 0.01706, 0.471, 0.01472, 0.4371, 0.04358, 0.4011, 0.04763, 0.3986, 0.0194, 0.4348, 0.01706, 0.4011, 0.04763, 0.365, 0.05167, 0.3624, 0.02174, 0.3986, 0.0194, 0.365, 0.05167, 0.3289, 0.05572, 0.3262, 0.02409, 0.3624, 0.02174, 0.3289, 0.05572, 0.2929, 0.05977, 0.29, 0.02643, 0.3262, 0.02409, 0.2929, 0.05977, 0.2568, 0.06383, 0.2537, 0.02879, 0.29, 0.02643, 0.2568, 0.06383, 0.2208, 0.06789, 0.2175, 0.03114, 0.2537, 0.02879, 0.2208, 0.06789, 0.1847, 0.07196, 0.1813, 0.0335, 0.2175, 0.03114, 0.1847, 0.07196, 0.1486, 0.07603, 0.1451, 0.03587, 0.1813, 0.0335, 0.1486, 0.07603, 0.1126, 0.08011, 0.1089, 0.03825, 0.1451, 0.03587, 0.1126, 0.08011, 0.07651, 0.08421, 0.07262, 0.04064, 0.1089, 0.03825, 0.07651, 0.08421, 0.04045, 0.08831, 0.03637, 0.04306, 0.07262, 0.04064, 0.6914, 0.02988, 0.6556, 0.0356, 0.6534, 0.01937, 0.6894, 0.01534, 0.6556, 0.0356, 0.6198, 0.04132, 0.6173, 0.02339, 0.6534, 0.01937, 0.6198, 0.04132, 0.584, 0.04705, 0.5813, 0.02743, 0.6173, 0.02339, 0.584, 0.04705, 0.5481, 0.05278, 0.5452, 0.03146, 0.5813, 0.02743, 0.5481, 0.05278, 0.5123, 0.05851, 0.5092, 0.0355, 0.5452, 0.03146, 0.5123, 0.05851, 0.4765, 0.06424, 0.4732, 0.03954, 0.5092, 0.0355, 0.4765, 0.06424, 0.4407, 0.06997, 0.4371, 0.04358, 0.4732, 0.03954, 0.4407, 0.06997, 0.4049, 0.07571, 0.4011, 0.04763, 0.4371, 0.04358, 0.4049, 0.07571, 0.3691, 0.08145, 0.365, 0.05167, 0.4011, 0.04763, 0.3691, 0.08145, 0.3332, 0.08719, 0.3289, 0.05572, 0.365, 0.05167, 0.3332, 0.08719, 0.2974, 0.09294, 0.2929, 0.05977, 0.3289, 0.05572, 0.2974, 0.09294, 0.2616, 0.09869, 0.2568, 0.06383, 0.2929, 0.05977, 0.2616, 0.09869, 0.2258, 0.1044, 0.2208, 0.06789, 0.2568, 0.06383, 0.2258, 0.1044, 0.1899, 0.1102, 0.1847, 0.07196, 0.2208, 0.06789, 0.1899, 0.1102, 0.1541, 0.116, 0.1486, 0.07603, 0.1847, 0.07196, 0.1541, 0.116, 0.1183, 0.1217, 0.1126, 0.08011, 0.1486, 0.07603, 0.1183, 0.1217, 0.08246, 0.1275, 0.07651, 0.08421, 0.1126, 0.08011, 0.08246, 0.1275, 0.04664, 0.1333, 0.04045, 0.08831, 0.07651, 0.08421, 0.694, 0.04431, 0.6585, 0.05171, 0.6556, 0.0356, 0.6914, 0.02988, 0.6585, 0.05171, 0.623, 0.05912, 0.6198, 0.04132, 0.6556, 0.0356, 0.623, 0.05912, 0.5875, 0.06652, 0.584, 0.04705, 0.6198, 0.04132, 0.5875, 0.06652, 0.552, 0.07393, 0.5481, 0.05278, 0.584, 0.04705, 0.552, 0.07393, 0.5165, 0.08134, 0.5123, 0.05851, 0.5481, 0.05278, 0.5165, 0.08134, 0.481, 0.08875, 0.4765, 0.06424, 0.5123, 0.05851, 0.481, 0.08875, 0.4455, 0.09616, 0.4407, 0.06997, 0.4765, 0.06424, 0.4455, 0.09616, 0.41, 0.1036, 0.4049, 0.07571, 0.4407, 0.06997, 0.41, 0.1036, 0.3745, 0.111, 0.3691, 0.08145, 0.4049, 0.07571, 0.3745, 0.111, 0.339, 0.1184, 0.3332, 0.08719, 0.3691, 0.08145, 0.339, 0.1184, 0.3035, 0.1258, 0.2974, 0.09294, 0.3332, 0.08719, 0.3035, 0.1258, 0.268, 0.1333, 0.2616, 0.09869, 0.2974, 0.09294, 0.268, 0.1333, 0.2325, 0.1407, 0.2258, 0.1044, 0.2616, 0.09869, 0.2325, 0.1407, 0.197, 0.1481, 0.1899, 0.1102, 0.2258, 0.1044, 0.197, 0.1481, 0.1614, 0.1556, 0.1541, 0.116, 0.1899, 0.1102, 0.1614, 0.1556, 0.1259, 0.163, 0.1183, 0.1217, 0.1541, 0.116, 0.1259, 0.163, 0.09043, 0.1705, 0.08246, 0.1275, 0.1183, 0.1217, 0.09043, 0.1705, 0.05493, 0.1779, 0.04664, 0.1333, 0.08246, 0.1275, 0.6974, 0.0586, 0.6623, 0.06767, 0.6585, 0.05171, 0.694, 0.04431, 0.6623, 0.06767, 0.6272, 0.07673, 0.623, 0.05912, 0.6585, 0.05171, 0.6272, 0.07673, 0.592, 0.0858, 0.5875, 0.06652, 0.623, 0.05912, 0.592, 0.0858, 0.5569, 0.09487, 0.552, 0.07393, 0.5875, 0.06652, 0.5569, 0.09487, 0.5218, 0.1039, 0.5165, 0.08134, 0.552, 0.07393, 0.5218, 0.1039, 0.4867, 0.113, 0.481, 0.08875, 0.5165, 0.08134, 0.4867, 0.113, 0.4516, 0.1221, 0.4455, 0.09616, 0.481, 0.08875, 0.4516, 0.1221, 0.4165, 0.1312, 0.41, 0.1036, 0.4455, 0.09616, 0.4165, 0.1312, 0.3813, 0.1403, 0.3745, 0.111, 0.41, 0.1036, 0.3813, 0.1403, 0.3462, 0.1493, 0.339, 0.1184, 0.3745, 0.111, 0.3462, 0.1493, 0.3111, 0.1584, 0.3035, 0.1258, 0.339, 0.1184, 0.3111, 0.1584, 0.276, 0.1675, 0.268, 0.1333, 0.3035, 0.1258, 0.276, 0.1675, 0.2409, 0.1766, 0.2325, 0.1407, 0.268, 0.1333, 0.2409, 0.1766, 0.2057, 0.1857, 0.197, 0.1481, 0.2325, 0.1407, 0.2057, 0.1857, 0.1706, 0.1948, 0.1614, 0.1556, 0.197, 0.1481, 0.1706, 0.1948, 0.1355, 0.2039, 0.1259, 0.163, 0.1614, 0.1556, 0.1355, 0.2039, 0.1004, 0.213, 0.09043, 0.1705, 0.1259, 0.163, 0.1004, 0.213, 0.0653, 0.2221, 0.05493, 0.1779, 0.09043, 0.1705, 0.7014, 0.07272, 0.6667, 0.08343, 0.6623, 0.06767, 0.6974, 0.0586, 0.6667, 0.08343, 0.6321, 0.09414, 0.6272, 0.07673, 0.6623, 0.06767, 0.6321, 0.09414, 0.5974, 0.1048, 0.592, 0.0858, 0.6272, 0.07673, 0.5974, 0.1048, 0.5628, 0.1156, 0.5569, 0.09487, 0.592, 0.0858, 0.5628, 0.1156, 0.5282, 0.1263, 0.5218, 0.1039, 0.5569, 0.09487, 0.5282, 0.1263, 0.4935, 0.137, 0.4867, 0.113, 0.5218, 0.1039, 0.4935, 0.137, 0.4589, 0.1477, 0.4516, 0.1221, 0.4867, 0.113, 0.4589, 0.1477, 0.4242, 0.1584, 0.4165, 0.1312, 0.4516, 0.1221, 0.4242, 0.1584, 0.3896, 0.1692, 0.3813, 0.1403, 0.4165, 0.1312, 0.3896, 0.1692, 0.3549, 0.1799, 0.3462, 0.1493, 0.3813, 0.1403, 0.3549, 0.1799, 0.3203, 0.1906, 0.3111, 0.1584, 0.3462, 0.1493, 0.3203, 0.1906, 0.2856, 0.2013, 0.276, 0.1675, 0.3111, 0.1584, 0.2856, 0.2013, 0.2509, 0.2121, 0.2409, 0.1766, 0.276, 0.1675, 0.2509, 0.2121, 0.2163, 0.2228, 0.2057, 0.1857, 0.2409, 0.1766, 0.2163, 0.2228, 0.1817, 0.2336, 0.1706, 0.1948, 0.2057, 0.1857, 0.1817, 0.2336, 0.147, 0.2443, 0.1355, 0.2039, 0.1706, 0.1948, 0.147, 0.2443, 0.1124, 0.255, 0.1004, 0.213, 0.1355, 0.2039, 0.1124, 0.255, 0.07773, 0.2658, 0.0653, 0.2221, 0.1004, 0.213, 0.706, 0.08664, 0.6719, 0.09896, 0.6667, 0.08343, 0.7014, 0.07272, 0.6719, 0.09896, 0.6378, 0.1113, 0.6321, 0.09414, 0.6667, 0.08343, 0.6378, 0.1113, 0.6037, 0.1236, 0.5974, 0.1048, 0.6321, 0.09414, 0.6037, 0.1236, 0.5696, 0.136, 0.5628, 0.1156, 0.5974, 0.1048, 0.5696, 0.136, 0.5355, 0.1483, 0.5282, 0.1263, 0.5628, 0.1156, 0.5355, 0.1483, 0.5014, 0.1606, 0.4935, 0.137, 0.5282, 0.1263, 0.5014, 0.1606, 0.4673, 0.173, 0.4589, 0.1477, 0.4935, 0.137, 0.4673, 0.173, 0.4332, 0.1853, 0.4242, 0.1584, 0.4589, 0.1477, 0.4332, 0.1853, 0.3991, 0.1976, 0.3896, 0.1692, 0.4242, 0.1584, 0.3991, 0.1976, 0.365, 0.21, 0.3549, 0.1799, 0.3896, 0.1692, 0.365, 0.21, 0.3309, 0.2223, 0.3203, 0.1906, 0.3549, 0.1799, 0.3309, 0.2223, 0.2968, 0.2347, 0.2856, 0.2013, 0.3203, 0.1906, 0.2968, 0.2347, 0.2627, 0.247, 0.2509, 0.2121, 0.2856, 0.2013, 0.2627, 0.247, 0.2286, 0.2594, 0.2163, 0.2228, 0.2509, 0.2121, 0.2286, 0.2594, 0.1945, 0.2717, 0.1817, 0.2336, 0.2163, 0.2228, 0.1945, 0.2717, 0.1604, 0.2841, 0.147, 0.2443, 0.1817, 0.2336, 0.1604, 0.2841, 0.1263, 0.2965, 0.1124, 0.255, 0.147, 0.2443, 0.1263, 0.2965, 0.0922, 0.3088, 0.07773, 0.2658, 0.1124, 0.255, 0.7113, 0.1003, 0.6779, 0.1142, 0.6719, 0.09896, 0.706, 0.08664, 0.6779, 0.1142, 0.6444, 0.1282, 0.6378, 0.1113, 0.6719, 0.09896, 0.6444, 0.1282, 0.6109, 0.1421, 0.6037, 0.1236, 0.6378, 0.1113, 0.6109, 0.1421, 0.5774, 0.156, 0.5696, 0.136, 0.6037, 0.1236, 0.5774, 0.156, 0.5439, 0.1699, 0.5355, 0.1483, 0.5696, 0.136, 0.5439, 0.1699, 0.5105, 0.1839, 0.5014, 0.1606, 0.5355, 0.1483, 0.5105, 0.1839, 0.477, 0.1978, 0.4673, 0.173, 0.5014, 0.1606, 0.477, 0.1978, 0.4435, 0.2117, 0.4332, 0.1853, 0.4673, 0.173, 0.4435, 0.2117, 0.41, 0.2256, 0.3991, 0.1976, 0.4332, 0.1853, 0.41, 0.2256, 0.3765, 0.2396, 0.365, 0.21, 0.3991, 0.1976, 0.3765, 0.2396, 0.343, 0.2535, 0.3309, 0.2223, 0.365, 0.21, 0.343, 0.2535, 0.3095, 0.2675, 0.2968, 0.2347, 0.3309, 0.2223, 0.3095, 0.2675, 0.2761, 0.2814, 0.2627, 0.247, 0.2968, 0.2347, 0.2761, 0.2814, 0.2426, 0.2953, 0.2286, 0.2594, 0.2627, 0.247, 0.2426, 0.2953, 0.2091, 0.3093, 0.1945, 0.2717, 0.2286, 0.2594, 0.2091, 0.3093, 0.1756, 0.3232, 0.1604, 0.2841, 0.1945, 0.2717, 0.1756, 0.3232, 0.1421, 0.3372, 0.1263, 0.2965, 0.1604, 0.2841, 0.1421, 0.3372, 0.1087, 0.3511, 0.0922, 0.3088, 0.1263, 0.2965, 0.7173, 0.1137, 0.6845, 0.1292, 0.6779, 0.1142, 0.7113, 0.1003, 0.6845, 0.1292, 0.6517, 0.1447, 0.6444, 0.1282, 0.6779, 0.1142, 0.6517, 0.1447, 0.6189, 0.1602, 0.6109, 0.1421, 0.6444, 0.1282, 0.6189, 0.1602, 0.5861, 0.1757, 0.5774, 0.156, 0.6109, 0.1421, 0.5861, 0.1757, 0.5534, 0.1911, 0.5439, 0.1699, 0.5774, 0.156, 0.5534, 0.1911, 0.5206, 0.2066, 0.5105, 0.1839, 0.5439, 0.1699, 0.5206, 0.2066, 0.4878, 0.2221, 0.477, 0.1978, 0.5105, 0.1839, 0.4878, 0.2221, 0.455, 0.2376, 0.4435, 0.2117, 0.477, 0.1978, 0.455, 0.2376, 0.4222, 0.2531, 0.41, 0.2256, 0.4435, 0.2117, 0.4222, 0.2531, 0.3894, 0.2686, 0.3765, 0.2396, 0.41, 0.2256, 0.3894, 0.2686, 0.3566, 0.2841, 0.343, 0.2535, 0.3765, 0.2396, 0.3566, 0.2841, 0.3238, 0.2996, 0.3095, 0.2675, 0.343, 0.2535, 0.3238, 0.2996, 0.291, 0.3151, 0.2761, 0.2814, 0.3095, 0.2675, 0.291, 0.3151, 0.2582, 0.3306, 0.2426, 0.2953, 0.2761, 0.2814, 0.2582, 0.3306, 0.2254, 0.3461, 0.2091, 0.3093, 0.2426, 0.2953, 0.2254, 0.3461, 0.1927, 0.3616, 0.1756, 0.3232, 0.2091, 0.3093, 0.1927, 0.3616, 0.1599, 0.3771, 0.1421, 0.3372, 0.1756, 0.3232, 0.1599, 0.3771, 0.1271, 0.3926, 0.1087, 0.3511, 0.1421, 0.3372, 0.7239, 0.1269, 0.6919, 0.1439, 0.6845, 0.1292, 0.7173, 0.1137, 0.6919, 0.1439, 0.6598, 0.1609, 0.6517, 0.1447, 0.6845, 0.1292, 0.6598, 0.1609, 0.6278, 0.1779, 0.6189, 0.1602, 0.6517, 0.1447, 0.6278, 0.1779, 0.5958, 0.1949, 0.5861, 0.1757, 0.6189, 0.1602, 0.5958, 0.1949, 0.5638, 0.2119, 0.5534, 0.1911, 0.5861, 0.1757, 0.5638, 0.2119, 0.5317, 0.2289, 0.5206, 0.2066, 0.5534, 0.1911, 0.5317, 0.2289, 0.4997, 0.2459, 0.4878, 0.2221, 0.5206, 0.2066, 0.4997, 0.2459, 0.4677, 0.2629, 0.455, 0.2376, 0.4878, 0.2221, 0.4677, 0.2629, 0.4357, 0.2799, 0.4222, 0.2531, 0.455, 0.2376, 0.4357, 0.2799, 0.4036, 0.297, 0.3894, 0.2686, 0.4222, 0.2531, 0.4036, 0.297, 0.3716, 0.314, 0.3566, 0.2841, 0.3894, 0.2686, 0.3716, 0.314, 0.3396, 0.331, 0.3238, 0.2996, 0.3566, 0.2841, 0.3396, 0.331, 0.3076, 0.348, 0.291, 0.3151, 0.3238, 0.2996, 0.3076, 0.348, 0.2755, 0.3651, 0.2582, 0.3306, 0.291, 0.3151, 0.2755, 0.3651, 0.2435, 0.3821, 0.2254, 0.3461, 0.2582, 0.3306, 0.2435, 0.3821, 0.2115, 0.3991, 0.1927, 0.3616, 0.2254, 0.3461, 0.2115, 0.3991, 0.1795, 0.4161, 0.1599, 0.3771, 0.1927, 0.3616, 0.1795, 0.4161, 0.1475, 0.4331, 0.1271, 0.3926, 0.1599, 0.3771, 0.7311, 0.1397, 0.6999, 0.1581, 0.6919, 0.1439, 0.7239, 0.1269, 0.6999, 0.1581, 0.6687, 0.1766, 0.6598, 0.1609, 0.6919, 0.1439, 0.6687, 0.1766, 0.6375, 0.1951, 0.6278, 0.1779, 0.6598, 0.1609, 0.6375, 0.1951, 0.6063, 0.2136, 0.5958, 0.1949, 0.6278, 0.1779, 0.6063, 0.2136, 0.5751, 0.2321, 0.5638, 0.2119, 0.5958, 0.1949, 0.5751, 0.2321, 0.5439, 0.2506, 0.5317, 0.2289, 0.5638, 0.2119, 0.5439, 0.2506, 0.5127, 0.2691, 0.4997, 0.2459, 0.5317, 0.2289, 0.5127, 0.2691, 0.4816, 0.2876, 0.4677, 0.2629, 0.4997, 0.2459, 0.4816, 0.2876, 0.4504, 0.3061, 0.4357, 0.2799, 0.4677, 0.2629, 0.4504, 0.3061, 0.4192, 0.3246, 0.4036, 0.297, 0.4357, 0.2799, 0.4192, 0.3246, 0.388, 0.3431, 0.3716, 0.314, 0.4036, 0.297, 0.388, 0.3431, 0.3568, 0.3617, 0.3396, 0.331, 0.3716, 0.314, 0.3568, 0.3617, 0.3256, 0.3802, 0.3076, 0.348, 0.3396, 0.331, 0.3256, 0.3802, 0.2944, 0.3987, 0.2755, 0.3651, 0.3076, 0.348, 0.2944, 0.3987, 0.2632, 0.4172, 0.2435, 0.3821, 0.2755, 0.3651, 0.2632, 0.4172, 0.2321, 0.4357, 0.2115, 0.3991, 0.2435, 0.3821, 0.2321, 0.4357, 0.2009, 0.4542, 0.1795, 0.4161, 0.2115, 0.3991, 0.2009, 0.4542, 0.1697, 0.4727, 0.1475, 0.4331, 0.1795, 0.4161, 0.7388, 0.1521, 0.7086, 0.172, 0.6999, 0.1581, 0.7311, 0.1397, 0.7086, 0.172, 0.6783, 0.192, 0.6687, 0.1766, 0.6999, 0.1581, 0.6783, 0.192, 0.648, 0.2119, 0.6375, 0.1951, 0.6687, 0.1766, 0.648, 0.2119, 0.6177, 0.2319, 0.6063, 0.2136, 0.6375, 0.1951, 0.6177, 0.2319, 0.5874, 0.2518, 0.5751, 0.2321, 0.6063, 0.2136, 0.5874, 0.2518, 0.5571, 0.2718, 0.5439, 0.2506, 0.5751, 0.2321, 0.5571, 0.2718, 0.5269, 0.2917, 0.5127, 0.2691, 0.5439, 0.2506, 0.5269, 0.2917, 0.4966, 0.3117, 0.4816, 0.2876, 0.5127, 0.2691, 0.4966, 0.3117, 0.4663, 0.3316, 0.4504, 0.3061, 0.4816, 0.2876, 0.4663, 0.3316, 0.436, 0.3516, 0.4192, 0.3246, 0.4504, 0.3061, 0.436, 0.3516, 0.4057, 0.3715, 0.388, 0.3431, 0.4192, 0.3246, 0.4057, 0.3715, 0.3754, 0.3915, 0.3568, 0.3617, 0.388, 0.3431, 0.3754, 0.3915, 0.3452, 0.4114, 0.3256, 0.3802, 0.3568, 0.3617, 0.3452, 0.4114, 0.3149, 0.4314, 0.2944, 0.3987, 0.3256, 0.3802, 0.3149, 0.4314, 0.2846, 0.4513, 0.2632, 0.4172, 0.2944, 0.3987, 0.2846, 0.4513, 0.2543, 0.4713, 0.2321, 0.4357, 0.2632, 0.4172, 0.2543, 0.4713, 0.2241, 0.4912, 0.2009, 0.4542, 0.2321, 0.4357, 0.2241, 0.4912, 0.1938, 0.5112, 0.1697, 0.4727, 0.2009, 0.4542, 0.9998, 0.9089, 0.9998, 0.9451, 0.9545, 0.944, 0.9562, 0.9078, 0.9998, 0.8726, 0.9998, 0.9089, 0.9562, 0.9078, 0.9579, 0.8716, 0.9998, 0.8364, 0.9998, 0.8726, 0.9579, 0.8716, 0.9596, 0.8354, 0.9998, 0.8001, 0.9998, 0.8364, 0.9596, 0.8354, 0.9613, 0.7992, 0.9998, 0.7639, 0.9998, 0.8001, 0.9613, 0.7992, 0.963, 0.763, 0.9998, 0.7276, 0.9998, 0.7639, 0.963, 0.763, 0.9647, 0.7268, 0.9998, 0.6914, 0.9998, 0.7276, 0.9647, 0.7268, 0.9664, 0.6905, 0.9998, 0.6551, 0.9998, 0.6914, 0.9664, 0.6905, 0.9681, 0.6543, 0.9999, 0.6188, 0.9998, 0.6551, 0.9681, 0.6543, 0.9698, 0.6181, 0.9999, 0.5826, 0.9999, 0.6188, 0.9698, 0.6181, 0.9715, 0.5819, 0.9999, 0.5463, 0.9999, 0.5826, 0.9715, 0.5819, 0.9733, 0.5457, 0.9999, 0.5101, 0.9999, 0.5463, 0.9733, 0.5457, 0.975, 0.5095, 0.9999, 0.4738, 0.9999, 0.5101, 0.975, 0.5095, 0.9767, 0.4732, 0.9999, 0.4375, 0.9999, 0.4738, 0.9767, 0.4732, 0.9784, 0.437, 0.9999, 0.4013, 0.9999, 0.4375, 0.9784, 0.437, 0.9801, 0.4008, 0.9999, 0.365, 0.9999, 0.4013, 0.9801, 0.4008, 0.9818, 0.3646, 0.9999, 0.3287, 0.9999, 0.365, 0.9818, 0.3646, 0.9835, 0.3283, 0.9999, 0.2925, 0.9999, 0.3287, 0.9835, 0.3283, 0.9852, 0.2922, 0.9998, 0.9813, 0.9998, 0.9813, 0.9528, 0.9802, 0.9528, 0.9802, 0.0001472, 0.04551, 0.0001472, 0.04551, 9.905e-05, 0.04488, 7.36e-05, 0.02275, 0.6881, 0.0007279, 0.6519, 0.003048, 0.6519, 0.002419, 0.688, 9.905e-05, 0.6519, 0.003048, 0.6158, 0.005382, 0.6157, 0.004751, 0.6519, 0.002419, 0.6158, 0.005382, 0.5796, 0.007713, 0.5795, 0.007083, 0.6157, 0.004751, 0.5796, 0.007713, 0.5434, 0.01005, 0.5433, 0.009418, 0.5795, 0.007083, 0.5434, 0.01005, 0.5072, 0.01238, 0.5071, 0.01175, 0.5433, 0.009418, 0.5072, 0.01238, 0.471, 0.01472, 0.4709, 0.01409, 0.5071, 0.01175, 0.471, 0.01472, 0.4348, 0.01706, 0.4347, 0.01643, 0.4709, 0.01409, 0.4348, 0.01706, 0.3986, 0.0194, 0.3985, 0.01877, 0.4347, 0.01643, 0.3986, 0.0194, 0.3624, 0.02174, 0.3623, 0.02111, 0.3985, 0.01877, 0.3624, 0.02174, 0.3262, 0.02409, 0.3261, 0.02346, 0.3623, 0.02111, 0.3262, 0.02409, 0.29, 0.02643, 0.2899, 0.0258, 0.3261, 0.02346, 0.29, 0.02643, 0.2537, 0.02879, 0.2537, 0.02816, 0.2899, 0.0258, 0.2537, 0.02879, 0.2175, 0.03114, 0.2175, 0.03051, 0.2537, 0.02816, 0.2175, 0.03114, 0.1813, 0.0335, 0.1813, 0.03287, 0.2175, 0.03051, 0.1813, 0.0335, 0.1451, 0.03587, 0.145, 0.03524, 0.1813, 0.03287, 0.1451, 0.03587, 0.1089, 0.03825, 0.1088, 0.03761, 0.145, 0.03524, 0.1089, 0.03825, 0.07262, 0.04064, 0.07257, 0.04001, 0.1088, 0.03761, 0.07262, 0.04064, 0.03637, 0.04306, 0.03632, 0.04242, 0.07257, 0.04001, 0.03637, 0.04306, 0.0001472, 0.04551, 7.36e-05, 0.02275, 0.03632, 0.04242, 0.9998, 0.9451, 0.9998, 0.9813, 0.9528, 0.9802, 0.9545, 0.944, 0.2196, 0.5485, 0.1903, 0.5698, 0.1635, 0.5311, 0.1938, 0.5112, 0.2472, 0.5845, 0.219, 0.6072, 0.1903, 0.5698, 0.2196, 0.5485, 0.2765, 0.6192, 0.2493, 0.6432, 0.219, 0.6072, 0.2472, 0.5845, 0.3073, 0.6525, 0.2813, 0.6778, 0.2493, 0.6432, 0.2765, 0.6192, 0.3397, 0.6843, 0.3149, 0.7108, 0.2813, 0.6778, 0.3073, 0.6525, 0.3735, 0.7146, 0.35, 0.7422, 0.3149, 0.7108, 0.3397, 0.6843, 0.4088, 0.7432, 0.3866, 0.7718, 0.35, 0.7422, 0.3735, 0.7146, 0.4453, 0.7701, 0.4245, 0.7998, 0.3866, 0.7718, 0.4088, 0.7432, 0.483, 0.7953, 0.4636, 0.8259, 0.4245, 0.7998, 0.4453, 0.7701, 0.5219, 0.8187, 0.504, 0.8502, 0.4636, 0.8259, 0.483, 0.7953, 0.5619, 0.8402, 0.5455, 0.8725, 0.504, 0.8502, 0.5219, 0.8187, 0.6028, 0.8598, 0.5879, 0.8929, 0.5455, 0.8725, 0.5619, 0.8402, 0.6446, 0.8775, 0.6313, 0.9112, 0.5879, 0.8929, 0.6028, 0.8598, 0.6872, 0.8932, 0.6755, 0.9275, 0.6313, 0.9112, 0.6446, 0.8775, 0.7305, 0.9069, 0.7204, 0.9417, 0.6755, 0.9275, 0.6872, 0.8932, 0.7744, 0.9185, 0.7659, 0.9537, 0.7204, 0.9417, 0.7305, 0.9069, 0.8187, 0.928, 0.8119, 0.9636, 0.7659, 0.9537, 0.7744, 0.9185, 0.8635, 0.9355, 0.8584, 0.9713, 0.8119, 0.9636, 0.8187, 0.928, 0.9086, 0.9408, 0.9052, 0.9769, 0.8584, 0.9713, 0.8635, 0.9355, 0.9538, 0.944, 0.9521, 0.9802, 0.9052, 0.9769, 0.9086, 0.9408, 0.9545, 0.944, 0.9528, 0.9802, 0.9521, 0.9802, 0.9538, 0.944, 0.04045, 0.08831, 0.004412, 0.09243, 0.0001472, 0.04551, 0.03637, 0.04306, 0.04664, 0.1333, 0.01084, 0.1391, 0.004412, 0.09243, 0.04045, 0.08831, 0.05493, 0.1779, 0.01944, 0.1854, 0.01084, 0.1391, 0.04664, 0.1333, 0.0653, 0.2221, 0.0302, 0.2312, 0.01944, 0.1854, 0.05493, 0.1779, 0.07773, 0.2658, 0.0431, 0.2765, 0.0302, 0.2312, 0.0653, 0.2221, 0.0922, 0.3088, 0.05811, 0.3212, 0.0431, 0.2765, 0.07773, 0.2658, 0.1087, 0.3511, 0.07519, 0.3651, 0.05811, 0.3212, 0.0922, 0.3088, 0.1271, 0.3926, 0.09432, 0.4081, 0.07519, 0.3651, 0.1087, 0.3511, 0.1475, 0.4331, 0.1154, 0.4502, 0.09432, 0.4081, 0.1271, 0.3926, 0.1697, 0.4727, 0.1385, 0.4912, 0.1154, 0.4502, 0.1475, 0.4331, 0.1938, 0.5112, 0.1635, 0.5311, 0.1385, 0.4912, 0.1697, 0.4727])
me_cylinder.use_remesh_preserve_volume = False
me_cylinder.use_remesh_preserve_attributes = False
me_cylinder.use_mirror_vertex_groups = False
me_cylinder.update()

# ---- objects
ob_cylinder = bpy.data.objects.new('Cylinder', me_cylinder)

# ---- transforms, parenting, visibility, modifiers, constraints
ob_cylinder.location = (0.0, 0.0, 0.0)
ob_cylinder.lineart.crease_threshold = 0.0

# ---- collection membership
col_collection.objects.link(ob_cylinder)

# ---- scene / render settings (as saved in the file)
scene.frame_start = 1; scene.frame_end = 250; scene.frame_set(1)
scene.render.engine = 'BLENDER_EEVEE_NEXT'
scene.cycles.use_denoising = False
scene.cycles.samples = 128
scene.cycles.sampling_pattern = 'TABULATED_SOBOL'
scene.cycles.use_adaptive_sampling = False
scene.cycles.use_light_tree = False
scene.view_settings.view_transform = 'Filmic'
bpy.context.view_layer.update()

# ---- added for rendering (the .blend has no active camera and no usable light): camera, sun
cam_auto = bpy.data.cameras.new('AutoCamera')
cam_auto.lens = 50.0
cam_auto.sensor_width = 36.0
cam_auto.clip_end = 1000.0
ob_auto_camera = bpy.data.objects.new('AutoCamera', cam_auto)
scene.collection.objects.link(ob_auto_camera)
ob_auto_camera.location = (1.38115, -1.65829, 0.595874)
ob_auto_camera.rotation_euler = (1.09748, -7.21219e-08, 0.694738)
scene.camera = ob_auto_camera
light_auto_sun = bpy.data.lights.new('AutoSun', 'SUN')
light_auto_sun.energy = 3.0
light_auto_sun.angle = 0.0523599
ob_auto_sun = bpy.data.objects.new('AutoSun', light_auto_sun)
scene.collection.objects.link(ob_auto_sun)
ob_auto_sun.rotation_euler = (0.872665, 0.174533, 0.523599)
bpy.context.view_layer.update()
